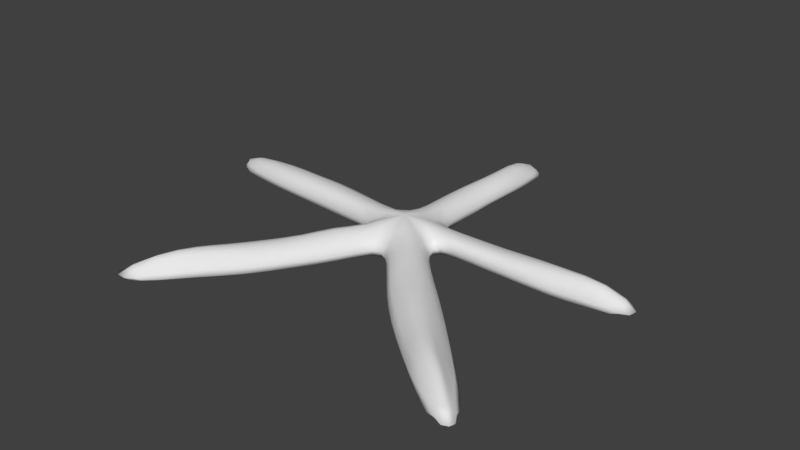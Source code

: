 # Source: BluieStarfish.blend  (saved by Blender 2.78.0; exported with 4.5.12 LTS)
import bpy
from mathutils import Matrix  # noqa: F401  (used for matrix-valued properties, if any)

bpy.ops.wm.read_factory_settings(use_empty=True)
scene = bpy.context.scene
scene.name = 'Scene'

# ---- collections
col_collection_1 = bpy.data.collections.new('Collection 1'); scene.collection.children.link(col_collection_1)

# ---- world
world_world = bpy.data.worlds.new('World'); scene.world = world_world
world_world.color = (0.05088, 0.05088, 0.05088)
world_world.use_sun_shadow = False
world_world.sun_shadow_jitter_overblur = 0.0
world_world.cycles.sampling_method = 'MANUAL'

# ---- meshes
me_plane = bpy.data.meshes.new('Plane')
me_plane.from_pydata([(0.8915, -0.2058, 0.0), (-0.8329, -0.06319, 0.0), (-0.8244, -0.6137, 0.0), (0.3123, -0.9672, 0.0), (-0.7414, -1.797, 0.0), (-1.36, -2.806, 0.0), (-2.081, -3.899, 0.0), (-2.912, -5.011, 0.0), (-3.698, -5.94, 0.0), (-4.39, -6.68, 0.0), (1.583, -1.175, 0.0), (0.8844, 0.1301, 0.0), (-0.429, 0.8262, 0.0), (2.478, -2.039, 0.0), (3.468, -2.984, 0.0), (4.524, -4.019, 0.0), (5.519, -5.018, 0.0), (6.357, -5.958, 0.0), (-2.002, -0.01867, 0.0), (-3.503, 0.1217, 0.0), (-4.938, 0.252, 0.0), (-6.164, 0.3892, 0.0), (-7.304, 0.5571, 0.0), (1.887, 0.7515, 0.0), (3.132, 0.7951, 0.0), (4.388, 0.8498, 0.0), (5.66, 0.8914, 0.0), (6.867, 0.8655, 0.0), (-0.369, 1.872, 0.0), (-0.4309, 3.273, 0.0), (-0.3672, 4.634, 0.0), (-0.2694, 5.694, 0.0), (-0.2268, 6.462, 0.0), (0.7399, -0.3106, 0.6973), (-3.522, -4.619, 0.0), (-1.327, -1.551, 0.0), (-1.98, -2.506, 0.0), (-0.3014, -0.8648, 0.0), (-2.715, -3.522, 0.0), (-4.233, -5.596, 0.0), (-4.853, -6.468, 0.0), (1.108, -1.662, 0.0), (6.041, -6.282, 0.0), (2.907, -3.545, 0.0), (3.987, -4.555, 0.0), (5.055, -5.494, 0.0), (1.959, -2.571, 0.0), (0.7658, -0.4963, 0.0), (6.919, 0.3851, 0.0), (3.201, 0.1562, 0.0), (0.7852, 0.667, 0.0), (4.463, 0.1537, 0.0), (5.731, 0.2334, 0.0), (1.948, 0.1778, 0.0), (0.3623, 5.694, 0.0), (0.2956, 1.872, 0.0), (0.3186, 6.462, 0.0), (0.192, 0.801, 0.0), (0.289, 3.273, 0.0), (0.323, 4.634, 0.0), (-6.088, 0.9605, 0.0), (-1.912, 0.5968, 0.0), (-7.234, 1.023, 0.0), (-3.418, 0.7623, 0.0), (-0.7677, 0.3463, 0.0), (-4.853, 0.891, 0.0), (-0.634, -0.197, 0.8034), (-0.6272, -0.6356, 0.7264), (0.2784, -0.9172, 0.7354), (-0.5838, -1.579, 0.6629), (-1.108, -2.382, 0.6378), (-1.719, -3.253, 0.6164), (-2.378, -4.139, 0.6183), (-2.968, -4.88, 0.6175), (-3.615, -5.629, 0.5832), (1.291, -1.106, 0.6634), (0.7343, -0.04299, 0.7537), (-0.3122, 0.5116, 0.7173), (2.004, -1.879, 0.6343), (2.793, -2.71, 0.6299), (3.634, -3.571, 0.618), (4.427, -4.361, 0.6088), (5.147, -5.032, 0.5727), (-1.565, -0.1327, 0.6684), (-2.762, 0.007864, 0.644), (-3.905, 0.1096, 0.6453), (-4.94, 0.2311, 0.6242), (-6.161, 0.4258, 0.5479), (1.533, 0.4521, 0.6137), (2.525, 0.4869, 0.5918), (3.526, 0.5304, 0.6013), (4.539, 0.5636, 0.6336), (5.698, 0.5883, 0.6439), (-0.2354, 1.345, 0.6264), (-0.2537, 2.461, 0.5902), (-0.2022, 3.545, 0.5851), (-0.1235, 4.39, 0.5939), (-0.08638, 5.267, 0.5938), (-2.777, -3.827, 0.5813), (-1.028, -1.382, 0.7033), (-1.548, -2.143, 0.6692), (-0.2105, -0.8357, 0.7894), (-2.134, -2.953, 0.5916), (-3.343, -4.606, 0.6087), (-3.87, -5.368, 0.5991), (0.9126, -1.47, 0.6822), (4.895, -5.288, 0.6261), (2.356, -3.088, 0.6033), (3.217, -3.91, 0.5954), (4.057, -4.647, 0.6274), (1.591, -2.25, 0.631), (0.6398, -0.542, 0.8014), (5.717, 0.1917, 0.6146), (2.58, 0.009304, 0.6359), (0.6552, 0.3848, 0.6997), (3.585, 0.03812, 0.6248), (4.596, 0.09483, 0.6326), (1.582, -0.00498, 0.6416), (0.3183, 4.39, 0.6119), (0.2271, 1.345, 0.6404), (0.2834, 5.25, 0.5619), (0.1826, 0.4915, 0.7772), (0.2218, 2.461, 0.5991), (0.287, 3.545, 0.5973), (-4.863, 0.7191, 0.6263), (-1.494, 0.3288, 0.688), (-6.214, 0.8176, 0.5416), (-2.694, 0.4927, 0.6702), (-0.5821, 0.1293, 0.8034), (-3.837, 0.6415, 0.6492), (-4.457, -0.06278, 0.2647), (0.8343, 0.92, 0.2687), (-0.6311, 2.867, 0.2416), (-4.305, 1.108, 0.2686), (0.5642, 2.867, 0.2505), (1.605, -0.9804, 0.272), (-5.617, 0.07135, 0.2647), (0.7509, -1.832, 0.2908), (-0.5513, 4.09, 0.2258), (-5.464, 1.131, 0.2668), (0.2697, 6.286, 0.26), (0.628, 4.09, 0.238), (-7.398, 0.6018, 0.245), (2.412, -1.783, 0.2734), (5.927, -6.116, 0.2864), (-6.638, 0.2793, 0.2433), (1.481, -2.684, 0.2701), (-0.3485, -1.825, 0.2504), (-0.4543, 5.042, 0.2271), (-6.621, 1.137, 0.237), (-1.378, -1.382, 0.2908), (0.6192, 5.042, 0.245), (3.312, -2.637, 0.2436), (-0.1433, 6.303, 0.2925), (1.668, 0.8746, 0.2628), (2.315, -3.576, 0.2171), (-0.9057, -2.765, 0.2427), (-0.3735, 5.776, 0.257), (1.778, -0.1563, 0.2908), (-1.966, -2.227, 0.2741), (0.5417, 5.759, 0.2251), (4.26, -3.587, 0.218), (2.788, 0.9507, 0.2488), (3.306, -4.463, 0.1954), (-1.601, -3.78, 0.2583), (2.912, -0.1659, 0.2929), (-2.65, -3.103, 0.2335), (5.141, -4.512, 0.2048), (6.901, 0.3457, 0.3014), (3.919, 1.028, 0.2444), (4.307, -5.273, 0.2234), (-2.406, -4.757, 0.2633), (4.053, -0.1602, 0.2679), (6.11, -5.886, 0.2697), (-7.461, 0.9708, 0.2339), (-3.415, -4.053, 0.2262), (5.786, -5.298, 0.1965), (5.067, 1.038, 0.2508), (5.218, -5.878, 0.2498), (-3.136, -5.553, 0.2385), (5.193, -0.08915, 0.2498), (-4.046, -4.935, 0.2297), (-1.117, -0.655, 0.2687), (6.887, 0.7151, 0.3224), (-1.815, -0.2779, 0.2711), (-4.363, -6.537, 0.2804), (0.1448, -1.39, 0.2687), (6.174, 0.9496, 0.2438), (-1.654, 0.7991, 0.2908), (-3.771, -6.189, 0.2137), (6.245, 0.0726, 0.2144), (-4.489, -5.716, 0.2296), (-4.658, -6.351, 0.2838), (-3.165, -0.1494, 0.2719), (1.216, -0.3507, 0.2687), (-0.5863, 1.609, 0.2563), (-3.012, 0.9759, 0.2982), (0.5408, 1.609, 0.2704), (-0.744, 0.8715, 0.2687), (-1.115, -0.6409, 0.06718), (0.1866, -1.322, 0.06718), (1.302, 0.7213, 0.0), (-0.3558, 1.275, 0.0), (-1.333, -0.06785, 0.0), (-0.4867, -1.314, 0.0), (1.162, -0.79, 0.0), (0.8609, 0.9496, 0.06718), (0.395, 0.6674, 0.0), (-0.02873, -0.8167, 0.0), (-0.7359, -0.2509, 0.0), (0.7487, -0.3132, 0.0), (-1.041, -2.299, 0.0), (-0.4621, -1.88, 0.0626), (-1.451, -1.461, 0.0727), (-1.704, -3.333, 0.0), (-1.048, -2.891, 0.06068), (-2.089, -2.382, 0.06852), (-2.485, -4.47, 0.0), (-1.769, -3.983, 0.06458), (-2.825, -3.342, 0.05837), (-3.328, -5.507, 0.0), (-2.628, -5.049, 0.06582), (-3.643, -4.383, 0.05656), (-4.044, -6.327, 0.0), (-3.433, -5.923, 0.05963), (-4.33, -5.339, 0.05743), (-4.556, -6.812, 0.0701), (-4.084, -6.57, 0.05341), (-4.842, -6.187, 0.05739), (1.196, -0.2935, 0.06718), (0.7782, -0.03557, 0.0), (-0.7156, 0.9502, 0.06718), (-0.5719, 0.5186, 0.0), (2.024, -1.606, 0.0), (1.682, -1.031, 0.06801), (0.8745, -1.852, 0.0727), (2.955, -2.493, 0.0), (2.557, -1.877, 0.06835), (1.676, -2.767, 0.06753), (3.997, -3.497, 0.0), (3.53, -2.793, 0.06091), (2.579, -3.73, 0.05427), (5.036, -4.531, 0.0), (4.559, -3.807, 0.0545), (3.649, -4.697, 0.04886), (5.963, -5.491, 0.0), (5.518, -4.796, 0.0512), (4.73, -5.581, 0.05585), (6.48, -6.173, 0.06743), (6.248, -5.692, 0.04911), (5.711, -6.242, 0.06244), (-2.753, 0.05448, 0.0), (-1.973, -0.204, 0.06779), (-1.82, 0.8345, 0.0727), (-4.237, 0.1864, 0.0), (-3.437, -0.08132, 0.06798), (-3.292, 1.001, 0.07454), (-5.587, 0.3193, 0.0), (-4.838, 0.02229, 0.06617), (-4.694, 1.114, 0.06715), (-6.719, 0.4668, 0.0), (-6.047, 0.158, 0.06617), (-5.914, 1.137, 0.06671), (-7.627, 0.6167, 0.06125), (-7.11, 0.3606, 0.06082), (-7.018, 1.157, 0.05926), (2.507, 0.7715, 0.0), (1.809, 0.9341, 0.06571), (1.913, -0.04079, 0.0727), (3.76, 0.8215, 0.0), (3.024, 1.006, 0.06219), (3.14, -0.07152, 0.07323), (5.02, 0.8748, 0.0), (4.249, 1.083, 0.0611), (4.376, -0.08469, 0.06698), (6.284, 0.8912, 0.0), (5.493, 1.101, 0.0627), (5.613, -0.003603, 0.06244), (7.154, 0.8088, 0.0806), (6.641, 0.9979, 0.06095), (6.723, 0.1781, 0.05361), (-0.4126, 2.558, 0.0), (-0.5895, 1.806, 0.06407), (0.523, 1.806, 0.06759), (-0.4177, 3.978, 0.0), (-0.6584, 3.171, 0.06039), (0.5403, 3.171, 0.06263), (-0.3081, 5.215, 0.0), (-0.5785, 4.498, 0.05645), (0.5791, 4.498, 0.05949), (-0.2445, 6.1, 0.0), (-0.4763, 5.531, 0.05677), (0.5818, 5.531, 0.06126), (-0.1989, 6.593, 0.07312), (-0.4022, 6.237, 0.06424), (0.5083, 6.233, 0.05628), (-3.119, -4.07, 0.0), (-3.901, -5.139, 0.0), (-1.651, -2.033, 0.0), (-1.041, -1.073, 0.0), (-2.329, -2.995, 0.0), (-3.222, -4.812, 0.0), (-1.069, -1.659, 0.0), (-1.712, -2.635, 0.0), (-0.476, -0.6596, 0.0), (-2.431, -3.691, 0.0), (-4.542, -6.028, 0.0), (-4.96, -6.661, 0.07096), (-3.956, -5.775, 0.0), (-4.656, -6.614, 0.0), (1.531, -2.111, 0.0), (2.411, -3.047, 0.0), (3.436, -4.053, 0.0), (4.536, -5.04, 0.0), (0.6989, -1.266, 0.0), (5.554, -5.911, 0.0), (6.254, -6.416, 0.0716), (1.372, -1.392, 0.0), (6.245, -6.141, 0.0), (3.226, -3.228, 0.0), (4.289, -4.256, 0.0), (5.309, -5.233, 0.0), (2.253, -2.27, 0.0), (0.5095, -0.6004, 0.0), (6.346, 0.3103, 0.0), (7.19, 0.4121, 0.07536), (2.572, 0.1637, 0.0), (1.371, 0.1745, 0.0), (5.096, 0.1746, 0.0), (3.832, 0.1534, 0.0), (6.934, 0.6341, 0.0), (3.172, 0.4631, 0.0), (0.7465, 0.3135, 0.0), (4.428, 0.4876, 0.0), (5.696, 0.5543, 0.0), (1.925, 0.4563, 0.0), (0.2978, 2.558, 0.0), (0.2904, 3.978, 0.0), (0.2659, 1.269, 0.0), (0.347, 6.1, 0.0), (0.3569, 5.215, 0.0), (0.2889, 6.589, 0.06499), (0.0492, 5.694, 0.0), (-0.03665, 1.872, 0.0), (0.04828, 6.516, 0.0), (-0.06594, 0.7071, 0.0), (-0.07345, 3.273, 0.0), (-0.02936, 4.634, 0.0), (-2.669, 0.6768, 0.0), (-1.246, 0.4955, 0.0), (-5.506, 0.9287, 0.0), (-4.15, 0.8386, 0.0), (-6.647, 0.9906, 0.0), (-7.59, 1.027, 0.05849), (-6.125, 0.6837, 0.0), (-1.962, 0.2557, 0.0), (-7.314, 0.8007, 0.0), (-3.464, 0.4171, 0.0), (-0.7033, 0.1051, 0.0), (-4.897, 0.5628, 0.0), (-0.923, -0.6539, 0.5175), (0.1782, -1.234, 0.5198), (1.067, 0.4281, 0.6394), (-0.2466, 0.8695, 0.6646), (-1.033, -0.1935, 0.7163), (-0.3638, -1.194, 0.7009), (0.9552, -0.7818, 0.713), (0.7506, 0.6934, 0.5108), (0.3443, 0.3851, 0.7578), (0.006726, -0.7973, 0.7698), (-0.5567, -0.3465, 0.771), (0.6262, -0.3962, 0.7632), (-0.8414, -1.979, 0.6502), (-0.392, -1.701, 0.4787), (-1.204, -1.344, 0.5393), (-1.396, -2.802, 0.6263), (-0.9269, -2.554, 0.4628), (-1.742, -2.121, 0.5099), (-2.054, -3.708, 0.6123), (-1.582, -3.475, 0.477), (-2.363, -2.931, 0.4397), (-2.686, -4.534, 0.6236), (-2.304, -4.374, 0.4837), (-3.054, -3.808, 0.4281), (-3.265, -5.227, 0.603), (-2.937, -5.111, 0.4525), (-3.633, -4.615, 0.4393), (-3.99, -6.07, 0.4963), (-3.574, -5.791, 0.4129), (-4.072, -5.346, 0.4367), (1.037, -0.3616, 0.5102), (0.6497, -0.175, 0.7513), (-0.5857, 0.6914, 0.5152), (-0.426, 0.2666, 0.7688), (1.643, -1.482, 0.641), (1.444, -1.01, 0.5059), (0.7571, -1.679, 0.534), (2.384, -2.291, 0.6338), (2.182, -1.776, 0.5003), (1.433, -2.465, 0.4954), (3.214, -3.137, 0.6241), (3.003, -2.586, 0.462), (2.208, -3.293, 0.4222), (4.042, -3.988, 0.6125), (3.871, -3.47, 0.427), (3.111, -4.113, 0.3932), (4.794, -4.705, 0.5984), (4.68, -4.317, 0.4082), (4.009, -4.865, 0.4361), (5.561, -5.404, 0.4803), (5.307, -5.003, 0.3888), (4.85, -5.468, 0.4687), (-2.164, -0.0529, 0.6481), (-1.642, -0.2507, 0.506), (-1.512, 0.5955, 0.5355), (-3.346, 0.05891, 0.6463), (-2.877, -0.1105, 0.5009), (-2.754, 0.7769, 0.5403), (-4.437, 0.1653, 0.6387), (-4.059, -0.02605, 0.4922), (-3.936, 0.9315, 0.4981), (-5.49, 0.3152, 0.5959), (-5.155, 0.1041, 0.4869), (-5.02, 0.9789, 0.4901), (-6.836, 0.5317, 0.4432), (-6.213, 0.3041, 0.4411), (-6.276, 1.008, 0.4317), (2.027, 0.4681, 0.6039), (1.548, 0.6787, 0.4819), (1.637, -0.1504, 0.5239), (3.025, 0.5079, 0.5875), (2.573, 0.7401, 0.4589), (2.672, -0.136, 0.5251), (4.03, 0.5504, 0.6208), (3.607, 0.8048, 0.4558), (3.715, -0.1077, 0.4911), (5.085, 0.5747, 0.6409), (4.656, 0.8196, 0.4719), (4.758, -0.04805, 0.4704), (6.318, 0.6274, 0.564), (5.761, 0.79, 0.4657), (5.804, 0.07501, 0.4217), (-0.2479, 1.891, 0.6018), (-0.441, 1.411, 0.477), (0.4188, 1.411, 0.4981), (-0.2421, 3.022, 0.5863), (-0.4595, 2.562, 0.4495), (0.4337, 2.562, 0.4629), (-0.1555, 4.008, 0.5874), (-0.3907, 3.681, 0.4285), (0.5155, 3.681, 0.4468), (-0.1018, 4.78, 0.5982), (-0.3034, 4.553, 0.4323), (0.5172, 4.553, 0.4593), (-0.09443, 5.794, 0.5141), (-0.2363, 5.36, 0.4697), (0.4548, 5.334, 0.4219), (-2.456, -3.389, 0.581), (-3.079, -4.241, 0.5909), (-1.286, -1.766, 0.7086), (-0.7995, -1.002, 0.6952), (-1.826, -2.533, 0.6189), (-2.56, -3.981, 0.6549), (-0.8277, -1.469, 0.754), (-1.348, -2.246, 0.7219), (-0.3496, -0.6721, 0.8366), (-1.93, -3.088, 0.6601), (-3.597, -4.966, 0.6172), (-4.207, -5.824, 0.5046), (-3.135, -4.748, 0.6855), (-3.758, -5.541, 0.6651), (1.25, -1.842, 0.6637), (1.953, -2.672, 0.6042), (2.783, -3.5, 0.6073), (3.646, -4.299, 0.5935), (0.5864, -1.155, 0.7012), (4.467, -4.971, 0.653), (5.371, -5.651, 0.5145), (1.122, -1.261, 0.7277), (5.083, -5.191, 0.676), (2.603, -2.911, 0.6945), (3.45, -3.761, 0.7033), (4.26, -4.515, 0.7131), (1.824, -2.051, 0.6772), (0.4355, -0.625, 0.8508), (5.13, 0.147, 0.6249), (6.32, 0.2506, 0.5305), (2.079, -0.008317, 0.6499), (1.122, -0.007573, 0.6599), (4.09, 0.05265, 0.6338), (3.083, 0.03056, 0.6206), (5.758, 0.3778, 0.7147), (2.557, 0.2302, 0.6499), (0.6244, 0.1031, 0.7943), (3.558, 0.2575, 0.6634), (4.568, 0.3089, 0.6994), (1.564, 0.2169, 0.6647), (0.2097, 1.891, 0.6216), (0.2515, 3.022, 0.5865), (0.232, 0.8645, 0.6831), (0.3061, 4.775, 0.5954), (0.314, 4.008, 0.6122), (0.2661, 5.768, 0.4654), (0.0842, 4.39, 0.6683), (-0.001856, 1.345, 0.6868), (0.08425, 5.297, 0.6258), (-0.02292, 0.4168, 0.8222), (-0.02344, 2.461, 0.6459), (0.02142, 3.545, 0.6549), (-2.097, 0.4006, 0.6792), (-0.9629, 0.2482, 0.7212), (-4.368, 0.6842, 0.6375), (-3.277, 0.581, 0.6604), (-5.439, 0.7593, 0.5997), (-6.963, 0.8896, 0.4278), (-4.875, 0.4402, 0.6721), (-1.533, 0.06432, 0.7363), (-6.241, 0.6088, 0.577), (-2.73, 0.2081, 0.7006), (-0.5307, -0.06291, 0.8699), (-3.872, 0.3352, 0.7042), (-3.826, -0.108, 0.2693), (-5.056, -0.005725, 0.2619), (0.622, 1.135, 0.2691), (1.182, 0.8656, 0.2673), (-0.6292, 2.225, 0.2464), (-0.6019, 3.5, 0.2365), (-4.906, 1.123, 0.2608), (-3.67, 1.066, 0.2834), (0.5997, 3.5, 0.2366), (0.5388, 2.225, 0.2662), (1.313, -0.6169, 0.2696), (2.001, -1.387, 0.274), (-6.144, 0.1669, 0.2621), (1.115, -2.252, 0.2967), (0.4178, -1.514, 0.2743), (-0.4963, 4.612, 0.2194), (-6.021, 1.135, 0.2659), (0.05234, 6.387, 0.2946), (0.4518, 6.057, 0.2248), (0.6382, 4.612, 0.2442), (-7.067, 0.4204, 0.2302), (-7.555, 0.7948, 0.2566), (2.847, -2.191, 0.265), (6.111, -6.065, 0.307), (5.612, -6.051, 0.2525), (1.872, -3.126, 0.2355), (-0.1001, -1.485, 0.2642), (-0.613, -2.291, 0.2393), (-0.4163, 5.418, 0.2419), (-7.141, 1.096, 0.2149), (-1.667, -1.812, 0.2977), (-1.17, -0.9807, 0.2743), (0.583, 5.413, 0.2391), (3.79, -3.107, 0.2233), (-0.2933, 6.083, 0.2734), (2.226, 0.9139, 0.2564), (2.796, -4.025, 0.2065), (-1.233, -3.257, 0.2519), (2.343, -0.1703, 0.3024), (1.357, -0.1933, 0.2743), (-2.288, -2.649, 0.2445), (4.714, -4.061, 0.2158), (3.353, 0.9878, 0.2436), (3.818, -4.881, 0.1968), (-1.996, -4.293, 0.262), (3.482, -0.1577, 0.2767), (-3.032, -3.575, 0.2308), (5.509, -4.928, 0.195), (6.985, 0.5332, 0.3613), (6.65, 0.1823, 0.2251), (4.488, 1.052, 0.2479), (4.774, -5.614, 0.2496), (-2.798, -5.175, 0.2571), (4.623, -0.1464, 0.2609), (5.982, -5.619, 0.2183), (-3.764, -4.514, 0.2244), (5.635, 0.9993, 0.2504), (-3.451, -5.891, 0.2199), (5.741, -0.009246, 0.2343), (-4.281, -5.332, 0.2342), (-1.303, -0.4166, 0.2693), (6.614, 0.8633, 0.2586), (-2.49, -0.2014, 0.2725), (-4.081, -6.415, 0.2303), (-4.571, -6.525, 0.3147), (-2.337, 0.8744, 0.3037), (-1.082, 0.7861, 0.2743), (-4.629, -6.064, 0.2386), (-0.594, 1.123, 0.2656), (-1.212, -1.018, 0.06856), (0.5035, -1.497, 0.06856), (-0.5804, 1.265, 0.06641), (1.27, 0.9193, 0.06681), (-1.285, -0.3184, 0.04309), (-0.1555, -1.391, 0.04226), (1.269, -0.5791, 0.04313), (0.5619, 1.178, 0.04306), (0.01412, -0.008416, 0.0), (-1.766, -1.929, 0.07441), (-0.7395, -2.382, 0.05983), (-2.436, -2.845, 0.06113), (-1.391, -3.42, 0.06298), (-3.234, -3.86, 0.05769), (-2.182, -4.539, 0.06551), (-4.019, -4.884, 0.0561), (-3.061, -5.51, 0.06428), (-4.597, -5.766, 0.05854), (-3.766, -6.28, 0.05498), (-4.858, -6.346, 0.106), (-4.262, -6.643, 0.1024), (1.324, -0.07261, 0.04388), (-1.086, 0.7967, 0.04388), (1.274, -2.304, 0.07417), (2.111, -1.456, 0.0685), (2.103, -3.242, 0.05887), (3.027, -2.316, 0.06625), (3.097, -4.219, 0.05163), (4.048, -3.295, 0.05583), (4.204, -5.155, 0.04919), (5.053, -4.313, 0.05395), (5.23, -5.951, 0.06241), (5.926, -5.255, 0.04876), (5.902, -6.284, 0.1122), (6.288, -5.866, 0.09701), (-2.705, -0.136, 0.06813), (-2.561, 0.9108, 0.07592), (-4.153, -0.0314, 0.06732), (-4.006, 1.077, 0.07085), (-5.475, 0.084, 0.06548), (-5.336, 1.128, 0.06519), (-6.583, 0.2487, 0.06553), (-6.463, 1.146, 0.06647), (-7.319, 0.4614, 0.1023), (-7.298, 1.11, 0.09549), (2.414, 0.9708, 0.06409), (2.525, -0.05998, 0.07559), (3.636, 1.043, 0.0609), (3.758, -0.07868, 0.06917), (4.867, 1.108, 0.06197), (4.995, -0.06714, 0.06522), (6.096, 1.063, 0.06259), (6.2, 0.08508, 0.05859), (6.856, 0.9055, 0.115), (6.91, 0.2541, 0.1001), (-0.6474, 2.475, 0.0616), (0.5326, 2.475, 0.06655), (-0.6322, 3.858, 0.05912), (0.5533, 3.858, 0.05916), (-0.5192, 5.064, 0.05484), (0.5958, 5.064, 0.06105), (-0.4404, 5.916, 0.06048), (0.5488, 5.915, 0.05978), (-0.3149, 6.346, 0.1215), (0.4296, 6.334, 0.0999), (-2.824, -4.256, 0.0), (-3.605, -5.329, 0.0), (-1.387, -2.148, 0.0), (-0.763, -1.165, 0.0), (-2.056, -3.143, 0.0), (-4.298, -6.19, 0.0), (-4.819, -6.806, 0.07867), (1.808, -1.828, 0.0), (2.72, -2.732, 0.0), (3.755, -3.741, 0.0), (4.813, -4.758, 0.0), (0.9397, -0.9777, 0.0), (5.784, -5.691, 0.0), (6.439, -6.344, 0.07676), (6.325, 0.6009, 0.0), (7.246, 0.6221, 0.09032), (2.546, 0.4558, 0.0), (1.321, 0.4227, 0.0), (5.06, 0.5111, 0.0), (3.8, 0.4747, 0.0), (-0.0544, 2.558, 0.0), (-0.07228, 3.978, 0.0), (-0.03542, 1.246, 0.0), (0.05635, 6.113, 0.0), (0.02218, 5.215, 0.0), (0.04146, 6.681, 0.07364), (-2.715, 0.3366, 0.0), (-1.269, 0.1776, 0.0), (-5.547, 0.6257, 0.0), (-4.196, 0.4937, 0.0), (-6.693, 0.7408, 0.0), (-7.698, 0.8298, 0.06414), (-1.003, -0.9713, 0.5166), (0.4446, -1.38, 0.5181), (-0.4613, 0.9554, 0.4982), (1.094, 0.6665, 0.4939), (-1.041, -0.3846, 0.5503), (-0.1068, -1.28, 0.544), (1.078, -0.6093, 0.5488), (0.4852, 0.8525, 0.5438), (0.04087, -0.1533, 0.9604), (-1.469, -1.739, 0.5492), (-0.6505, -2.124, 0.4617), (-2.035, -2.511, 0.4604), (-1.233, -3.0, 0.4715), (-2.708, -3.367, 0.4337), (-1.947, -3.945, 0.4806), (-3.371, -4.231, 0.4282), (-2.639, -4.763, 0.4773), (-3.86, -4.98, 0.447), (-3.237, -5.446, 0.4256), (-4.291, -5.723, 0.4008), (-3.87, -6.083, 0.3867), (1.124, -0.1873, 0.544), (-0.8753, 0.5372, 0.5547), (1.094, -2.063, 0.5367), (1.806, -1.397, 0.5028), (1.796, -2.877, 0.4454), (2.579, -2.167, 0.4897), (2.652, -3.707, 0.41), (3.44, -3.024, 0.4352), (3.569, -4.502, 0.3943), (4.288, -3.907, 0.4228), (4.435, -5.19, 0.4753), (5.027, -4.687, 0.3934), (5.255, -5.711, 0.4201), (5.595, -5.321, 0.3678), (-2.259, -0.1657, 0.5027), (-2.137, 0.6701, 0.5494), (-3.481, -0.06921, 0.4982), (-3.356, 0.877, 0.5194), (-4.615, 0.02855, 0.487), (-4.492, 0.9592, 0.4853), (-5.685, 0.1971, 0.4766), (-5.591, 0.9941, 0.4823), (-6.696, 0.4131, 0.3802), (-6.803, 1.006, 0.365), (2.058, 0.7099, 0.4714), (2.153, -0.1566, 0.5404), (3.09, 0.7711, 0.4513), (3.194, -0.112, 0.501), (4.128, 0.826, 0.465), (4.236, -0.09565, 0.4846), (5.199, 0.8021, 0.4732), (5.281, 0.01539, 0.4492), (6.224, 0.7633, 0.4381), (6.248, 0.158, 0.3976), (-0.4615, 1.975, 0.4584), (0.4025, 1.975, 0.4882), (-0.4356, 3.142, 0.4422), (0.4816, 3.142, 0.4424), (-0.3412, 4.159, 0.4211), (0.5293, 4.159, 0.4583), (-0.2707, 4.93, 0.452), (0.4891, 4.924, 0.4478), (-0.2103, 5.733, 0.4317), (0.3995, 5.705, 0.3779), (-2.247, -3.538, 0.6486), (-2.859, -4.392, 0.6702), (-1.086, -1.858, 0.7506), (-0.5797, -1.075, 0.77), (-1.625, -2.651, 0.6858), (-3.423, -5.11, 0.6881), (-4.141, -6.02, 0.5596), (1.47, -1.634, 0.6931), (2.198, -2.485, 0.6783), (3.025, -3.334, 0.7087), (3.865, -4.164, 0.6982), (0.7783, -0.9271, 0.7805), (4.658, -4.846, 0.7162), (5.56, -5.585, 0.5528), (5.12, 0.3466, 0.707), (6.405, 0.4306, 0.6303), (2.058, 0.2185, 0.661), (1.083, 0.1902, 0.697), (4.061, 0.2756, 0.6866), (3.057, 0.2453, 0.6459), (-0.0152, 1.891, 0.6613), (-0.01506, 3.022, 0.643), (0.0008261, 0.8458, 0.7359), (0.09034, 4.787, 0.6547), (0.06238, 4.008, 0.6679), (0.07018, 5.853, 0.5246), (-2.133, 0.1361, 0.7074), (-0.9818, -0.003347, 0.7897), (-4.396, 0.389, 0.6958), (-3.313, 0.2758, 0.7037), (-5.445, 0.5073, 0.6327), (-7.023, 0.7147, 0.465)], [], [(0, 210, 598, 230), (0, 230, 611, 229), (0, 229, 596, 210), (1, 209, 594, 203), (1, 203, 682, 358), (1, 358, 598, 209), (2, 299, 590, 199), (2, 199, 594, 209), (2, 209, 598, 304), (2, 304, 658, 299), (3, 200, 595, 208), (3, 208, 598, 323), (3, 323, 666, 314), (3, 314, 591, 200), (4, 204, 595, 212), (4, 212, 600, 211), (4, 211, 657, 302), (4, 302, 658, 204), (5, 211, 600, 215), (5, 215, 602, 214), (5, 214, 659, 303), (5, 303, 657, 211), (6, 214, 602, 218), (6, 218, 604, 217), (6, 217, 655, 305), (6, 305, 659, 214), (7, 217, 604, 221), (7, 221, 606, 220), (7, 220, 656, 301), (7, 301, 655, 217), (8, 220, 606, 224), (8, 224, 608, 223), (8, 223, 660, 308), (8, 308, 656, 220), (9, 223, 608, 227), (9, 227, 610, 226), (9, 226, 661, 309), (9, 309, 660, 223), (10, 205, 596, 234), (10, 234, 614, 233), (10, 233, 662, 317), (10, 317, 666, 205), (11, 327, 611, 230), (11, 230, 598, 332), (11, 332, 672, 327), (12, 232, 612, 231), (12, 231, 592, 202), (12, 202, 677, 345), (12, 345, 598, 232), (13, 233, 614, 237), (13, 237, 616, 236), (13, 236, 663, 322), (13, 322, 662, 233), (14, 236, 616, 240), (14, 240, 618, 239), (14, 239, 664, 319), (14, 319, 663, 236), (15, 239, 618, 243), (15, 243, 620, 242), (15, 242, 665, 320), (15, 320, 664, 239), (16, 242, 620, 246), (16, 246, 622, 245), (16, 245, 667, 321), (16, 321, 665, 242), (17, 245, 622, 249), (17, 249, 624, 248), (17, 248, 668, 318), (17, 318, 667, 245), (18, 203, 594, 252), (18, 252, 625, 251), (18, 251, 681, 355), (18, 355, 682, 203), (19, 251, 625, 255), (19, 255, 627, 254), (19, 254, 684, 357), (19, 357, 681, 251), (20, 254, 627, 258), (20, 258, 629, 257), (20, 257, 683, 359), (20, 359, 684, 254), (21, 257, 629, 261), (21, 261, 631, 260), (21, 260, 685, 354), (21, 354, 683, 257), (22, 260, 631, 264), (22, 264, 633, 263), (22, 263, 686, 356), (22, 356, 685, 260), (23, 201, 593, 267), (23, 267, 635, 266), (23, 266, 671, 335), (23, 335, 672, 201), (24, 266, 635, 270), (24, 270, 637, 269), (24, 269, 674, 331), (24, 331, 671, 266), (25, 269, 637, 273), (25, 273, 639, 272), (25, 272, 673, 333), (25, 333, 674, 269), (26, 272, 639, 276), (26, 276, 641, 275), (26, 275, 669, 334), (26, 334, 673, 272), (27, 275, 641, 279), (27, 279, 643, 278), (27, 278, 670, 330), (27, 330, 669, 275), (28, 202, 592, 282), (28, 282, 645, 281), (28, 281, 675, 343), (28, 343, 677, 202), (29, 281, 645, 285), (29, 285, 647, 284), (29, 284, 676, 346), (29, 346, 675, 281), (30, 284, 647, 288), (30, 288, 649, 287), (30, 287, 679, 347), (30, 347, 676, 284), (31, 287, 649, 291), (31, 291, 651, 290), (31, 290, 678, 342), (31, 342, 679, 287), (32, 290, 651, 294), (32, 294, 653, 293), (32, 293, 680, 344), (32, 344, 678, 290), (33, 391, 695, 371), (33, 371, 693, 390), (33, 390, 708, 391), (34, 301, 656, 297), (34, 297, 605, 222), (34, 222, 603, 296), (34, 296, 655, 301), (35, 302, 657, 298), (35, 298, 599, 213), (35, 213, 590, 299), (35, 299, 658, 302), (36, 303, 659, 300), (36, 300, 601, 216), (36, 216, 599, 298), (36, 298, 657, 303), (37, 304, 598, 208), (37, 208, 595, 204), (37, 204, 658, 304), (38, 305, 655, 296), (38, 296, 603, 219), (38, 219, 601, 300), (38, 300, 659, 305), (39, 308, 660, 306), (39, 306, 607, 225), (39, 225, 605, 297), (39, 297, 656, 308), (40, 309, 661, 307), (40, 307, 609, 228), (40, 228, 607, 306), (40, 306, 660, 309), (41, 317, 662, 310), (41, 310, 613, 235), (41, 235, 591, 314), (41, 314, 666, 317), (42, 318, 668, 316), (42, 316, 623, 250), (42, 250, 621, 315), (42, 315, 667, 318), (43, 319, 664, 312), (43, 312, 617, 241), (43, 241, 615, 311), (43, 311, 663, 319), (44, 320, 665, 313), (44, 313, 619, 244), (44, 244, 617, 312), (44, 312, 664, 320), (45, 321, 667, 315), (45, 315, 621, 247), (45, 247, 619, 313), (45, 313, 665, 321), (46, 322, 663, 311), (46, 311, 615, 238), (46, 238, 613, 310), (46, 310, 662, 322), (47, 323, 598, 210), (47, 210, 596, 205), (47, 205, 666, 323), (48, 330, 670, 325), (48, 325, 644, 280), (48, 280, 642, 324), (48, 324, 669, 330), (49, 331, 674, 329), (49, 329, 638, 271), (49, 271, 636, 326), (49, 326, 671, 331), (50, 332, 598, 207), (50, 207, 597, 206), (50, 206, 593, 201), (50, 201, 672, 332), (51, 333, 673, 328), (51, 328, 640, 274), (51, 274, 638, 329), (51, 329, 674, 333), (52, 334, 669, 324), (52, 324, 642, 277), (52, 277, 640, 328), (52, 328, 673, 334), (53, 335, 671, 326), (53, 326, 636, 268), (53, 268, 611, 327), (53, 327, 672, 335), (54, 342, 678, 339), (54, 339, 652, 292), (54, 292, 650, 340), (54, 340, 679, 342), (55, 343, 675, 336), (55, 336, 646, 283), (55, 283, 597, 338), (55, 338, 677, 343), (56, 344, 680, 341), (56, 341, 654, 295), (56, 295, 652, 339), (56, 339, 678, 344), (57, 345, 677, 338), (57, 338, 597, 207), (57, 207, 598, 345), (58, 346, 676, 337), (58, 337, 648, 286), (58, 286, 646, 336), (58, 336, 675, 346), (59, 347, 679, 340), (59, 340, 650, 289), (59, 289, 648, 337), (59, 337, 676, 347), (60, 354, 685, 352), (60, 352, 632, 262), (60, 262, 630, 350), (60, 350, 683, 354), (61, 355, 681, 348), (61, 348, 626, 253), (61, 253, 612, 349), (61, 349, 682, 355), (62, 356, 686, 353), (62, 353, 634, 265), (62, 265, 632, 352), (62, 352, 685, 356), (63, 357, 684, 351), (63, 351, 628, 256), (63, 256, 626, 348), (63, 348, 681, 357), (64, 358, 682, 349), (64, 349, 612, 232), (64, 232, 598, 358), (65, 359, 683, 350), (65, 350, 630, 259), (65, 259, 628, 351), (65, 351, 684, 359), (66, 364, 691, 370), (66, 370, 695, 519), (66, 519, 779, 364), (67, 360, 687, 460), (67, 460, 755, 465), (67, 465, 695, 370), (67, 370, 691, 360), (68, 369, 692, 361), (68, 361, 688, 475), (68, 475, 763, 484), (68, 484, 695, 369), (69, 373, 692, 365), (69, 365, 755, 463), (69, 463, 754, 372), (69, 372, 697, 373), (70, 376, 697, 372), (70, 372, 754, 464), (70, 464, 756, 375), (70, 375, 699, 376), (71, 379, 699, 375), (71, 375, 756, 466), (71, 466, 752, 378), (71, 378, 701, 379), (72, 382, 701, 378), (72, 378, 752, 462), (72, 462, 753, 381), (72, 381, 703, 382), (73, 385, 703, 381), (73, 381, 753, 469), (73, 469, 757, 384), (73, 384, 705, 385), (74, 388, 705, 384), (74, 384, 757, 470), (74, 470, 758, 387), (74, 387, 707, 388), (75, 395, 693, 366), (75, 366, 763, 478), (75, 478, 759, 394), (75, 394, 711, 395), (76, 391, 708, 488), (76, 488, 769, 493), (76, 493, 695, 391), (77, 392, 709, 393), (77, 393, 695, 506), (77, 506, 774, 363), (77, 363, 689, 392), (78, 398, 711, 394), (78, 394, 759, 483), (78, 483, 760, 397), (78, 397, 713, 398), (79, 401, 713, 397), (79, 397, 760, 480), (79, 480, 761, 400), (79, 400, 715, 401), (80, 404, 715, 400), (80, 400, 761, 481), (80, 481, 762, 403), (80, 403, 717, 404), (81, 407, 717, 403), (81, 403, 762, 482), (81, 482, 764, 406), (81, 406, 719, 407), (82, 410, 719, 406), (82, 406, 764, 479), (82, 479, 765, 409), (82, 409, 721, 410), (83, 413, 691, 364), (83, 364, 779, 516), (83, 516, 778, 412), (83, 412, 722, 413), (84, 416, 722, 412), (84, 412, 778, 518), (84, 518, 781, 415), (84, 415, 724, 416), (85, 419, 724, 415), (85, 415, 781, 520), (85, 520, 780, 418), (85, 418, 726, 419), (86, 422, 726, 418), (86, 418, 780, 515), (86, 515, 782, 421), (86, 421, 728, 422), (87, 425, 728, 421), (87, 421, 782, 517), (87, 517, 783, 424), (87, 424, 730, 425), (88, 428, 690, 362), (88, 362, 769, 496), (88, 496, 768, 427), (88, 427, 732, 428), (89, 431, 732, 427), (89, 427, 768, 492), (89, 492, 771, 430), (89, 430, 734, 431), (90, 434, 734, 430), (90, 430, 771, 494), (90, 494, 770, 433), (90, 433, 736, 434), (91, 437, 736, 433), (91, 433, 770, 495), (91, 495, 766, 436), (91, 436, 738, 437), (92, 440, 738, 436), (92, 436, 766, 491), (92, 491, 767, 439), (92, 439, 740, 440), (93, 443, 689, 363), (93, 363, 774, 504), (93, 504, 772, 442), (93, 442, 742, 443), (94, 446, 742, 442), (94, 442, 772, 507), (94, 507, 773, 445), (94, 445, 744, 446), (95, 449, 744, 445), (95, 445, 773, 508), (95, 508, 776, 448), (95, 448, 746, 449), (96, 452, 746, 448), (96, 448, 776, 503), (96, 503, 775, 451), (96, 451, 748, 452), (97, 455, 748, 451), (97, 451, 775, 505), (97, 505, 777, 454), (97, 454, 750, 455), (98, 458, 753, 462), (98, 462, 752, 457), (98, 457, 700, 383), (98, 383, 702, 458), (99, 459, 754, 463), (99, 463, 755, 460), (99, 460, 687, 374), (99, 374, 696, 459), (100, 461, 756, 464), (100, 464, 754, 459), (100, 459, 696, 377), (100, 377, 698, 461), (101, 369, 695, 465), (101, 465, 755, 365), (101, 365, 692, 369), (102, 457, 752, 466), (102, 466, 756, 461), (102, 461, 698, 380), (102, 380, 700, 457), (103, 467, 757, 469), (103, 469, 753, 458), (103, 458, 702, 386), (103, 386, 704, 467), (104, 468, 758, 470), (104, 470, 757, 467), (104, 467, 704, 389), (104, 389, 706, 468), (105, 471, 759, 478), (105, 478, 763, 475), (105, 475, 688, 396), (105, 396, 710, 471), (106, 477, 765, 479), (106, 479, 764, 476), (106, 476, 718, 411), (106, 411, 720, 477), (107, 473, 761, 480), (107, 480, 760, 472), (107, 472, 712, 402), (107, 402, 714, 473), (108, 474, 762, 481), (108, 481, 761, 473), (108, 473, 714, 405), (108, 405, 716, 474), (109, 476, 764, 482), (109, 482, 762, 474), (109, 474, 716, 408), (109, 408, 718, 476), (110, 472, 760, 483), (110, 483, 759, 471), (110, 471, 710, 399), (110, 399, 712, 472), (111, 371, 695, 484), (111, 484, 763, 366), (111, 366, 693, 371), (112, 486, 767, 491), (112, 491, 766, 485), (112, 485, 739, 441), (112, 441, 741, 486), (113, 490, 771, 492), (113, 492, 768, 487), (113, 487, 733, 432), (113, 432, 735, 490), (114, 368, 695, 493), (114, 493, 769, 362), (114, 362, 690, 367), (114, 367, 694, 368), (115, 489, 770, 494), (115, 494, 771, 490), (115, 490, 735, 435), (115, 435, 737, 489), (116, 485, 766, 495), (116, 495, 770, 489), (116, 489, 737, 438), (116, 438, 739, 485), (117, 487, 768, 496), (117, 496, 769, 488), (117, 488, 708, 429), (117, 429, 733, 487), (118, 500, 775, 503), (118, 503, 776, 501), (118, 501, 747, 453), (118, 453, 749, 500), (119, 497, 772, 504), (119, 504, 774, 499), (119, 499, 694, 444), (119, 444, 743, 497), (120, 502, 777, 505), (120, 505, 775, 500), (120, 500, 749, 456), (120, 456, 751, 502), (121, 499, 774, 506), (121, 506, 695, 368), (121, 368, 694, 499), (122, 498, 773, 507), (122, 507, 772, 497), (122, 497, 743, 447), (122, 447, 745, 498), (123, 501, 776, 508), (123, 508, 773, 498), (123, 498, 745, 450), (123, 450, 747, 501), (124, 513, 782, 515), (124, 515, 780, 511), (124, 511, 727, 423), (124, 423, 729, 513), (125, 509, 778, 516), (125, 516, 779, 510), (125, 510, 709, 414), (125, 414, 723, 509), (126, 514, 783, 517), (126, 517, 782, 513), (126, 513, 729, 426), (126, 426, 731, 514), (127, 512, 781, 518), (127, 518, 778, 509), (127, 509, 723, 417), (127, 417, 725, 512), (128, 510, 779, 519), (128, 519, 695, 393), (128, 393, 709, 510), (129, 511, 780, 520), (129, 520, 781, 512), (129, 512, 725, 420), (129, 420, 727, 511), (130, 522, 629, 258), (130, 258, 627, 521), (130, 521, 724, 419), (130, 419, 726, 522), (131, 524, 593, 206), (131, 206, 597, 523), (131, 523, 694, 367), (131, 367, 690, 524), (132, 526, 647, 285), (132, 285, 645, 525), (132, 525, 742, 446), (132, 446, 744, 526), (133, 528, 628, 259), (133, 259, 630, 527), (133, 527, 727, 420), (133, 420, 725, 528), (134, 530, 646, 286), (134, 286, 648, 529), (134, 529, 745, 447), (134, 447, 743, 530), (135, 532, 614, 234), (135, 234, 596, 531), (135, 531, 693, 395), (135, 395, 711, 532), (136, 533, 631, 261), (136, 261, 629, 522), (136, 522, 726, 422), (136, 422, 728, 533), (137, 535, 591, 235), (137, 235, 613, 534), (137, 534, 710, 396), (137, 396, 688, 535), (138, 536, 649, 288), (138, 288, 647, 526), (138, 526, 744, 449), (138, 449, 746, 536), (139, 527, 630, 262), (139, 262, 632, 537), (139, 537, 729, 423), (139, 423, 727, 527), (140, 539, 654, 341), (140, 341, 680, 538), (140, 538, 777, 502), (140, 502, 751, 539), (141, 529, 648, 289), (141, 289, 650, 540), (141, 540, 747, 450), (141, 450, 745, 529), (142, 542, 686, 263), (142, 263, 633, 541), (142, 541, 730, 424), (142, 424, 783, 542), (143, 543, 616, 237), (143, 237, 614, 532), (143, 532, 711, 398), (143, 398, 713, 543), (144, 545, 623, 316), (144, 316, 668, 544), (144, 544, 765, 477), (144, 477, 720, 545), (145, 541, 633, 264), (145, 264, 631, 533), (145, 533, 728, 425), (145, 425, 730, 541), (146, 534, 613, 238), (146, 238, 615, 546), (146, 546, 712, 399), (146, 399, 710, 534), (147, 548, 600, 212), (147, 212, 595, 547), (147, 547, 692, 373), (147, 373, 697, 548), (148, 549, 651, 291), (148, 291, 649, 536), (148, 536, 746, 452), (148, 452, 748, 549), (149, 537, 632, 265), (149, 265, 634, 550), (149, 550, 731, 426), (149, 426, 729, 537), (150, 552, 590, 213), (150, 213, 599, 551), (150, 551, 696, 374), (150, 374, 687, 552), (151, 540, 650, 292), (151, 292, 652, 553), (151, 553, 749, 453), (151, 453, 747, 540), (152, 554, 618, 240), (152, 240, 616, 543), (152, 543, 713, 401), (152, 401, 715, 554), (153, 538, 680, 293), (153, 293, 653, 555), (153, 555, 750, 454), (153, 454, 777, 538), (154, 556, 635, 267), (154, 267, 593, 524), (154, 524, 690, 428), (154, 428, 732, 556), (155, 546, 615, 241), (155, 241, 617, 557), (155, 557, 714, 402), (155, 402, 712, 546), (156, 558, 602, 215), (156, 215, 600, 548), (156, 548, 697, 376), (156, 376, 699, 558), (157, 555, 653, 294), (157, 294, 651, 549), (157, 549, 748, 455), (157, 455, 750, 555), (158, 560, 611, 268), (158, 268, 636, 559), (158, 559, 733, 429), (158, 429, 708, 560), (159, 551, 599, 216), (159, 216, 601, 561), (159, 561, 698, 377), (159, 377, 696, 551), (160, 553, 652, 295), (160, 295, 654, 539), (160, 539, 751, 456), (160, 456, 749, 553), (161, 562, 620, 243), (161, 243, 618, 554), (161, 554, 715, 404), (161, 404, 717, 562), (162, 563, 637, 270), (162, 270, 635, 556), (162, 556, 732, 431), (162, 431, 734, 563), (163, 557, 617, 244), (163, 244, 619, 564), (163, 564, 716, 405), (163, 405, 714, 557), (164, 565, 604, 218), (164, 218, 602, 558), (164, 558, 699, 379), (164, 379, 701, 565), (165, 559, 636, 271), (165, 271, 638, 566), (165, 566, 735, 432), (165, 432, 733, 559), (166, 561, 601, 219), (166, 219, 603, 567), (166, 567, 700, 380), (166, 380, 698, 561), (167, 568, 622, 246), (167, 246, 620, 562), (167, 562, 717, 407), (167, 407, 719, 568), (168, 570, 644, 325), (168, 325, 670, 569), (168, 569, 767, 486), (168, 486, 741, 570), (169, 571, 639, 273), (169, 273, 637, 563), (169, 563, 734, 434), (169, 434, 736, 571), (170, 564, 619, 247), (170, 247, 621, 572), (170, 572, 718, 408), (170, 408, 716, 564), (171, 573, 606, 221), (171, 221, 604, 565), (171, 565, 701, 382), (171, 382, 703, 573), (172, 566, 638, 274), (172, 274, 640, 574), (172, 574, 737, 435), (172, 435, 735, 566), (173, 544, 668, 248), (173, 248, 624, 575), (173, 575, 721, 409), (173, 409, 765, 544), (174, 550, 634, 353), (174, 353, 686, 542), (174, 542, 783, 514), (174, 514, 731, 550), (175, 567, 603, 222), (175, 222, 605, 576), (175, 576, 702, 383), (175, 383, 700, 567), (176, 575, 624, 249), (176, 249, 622, 568), (176, 568, 719, 410), (176, 410, 721, 575), (177, 577, 641, 276), (177, 276, 639, 571), (177, 571, 736, 437), (177, 437, 738, 577), (178, 572, 621, 250), (178, 250, 623, 545), (178, 545, 720, 411), (178, 411, 718, 572), (179, 578, 608, 224), (179, 224, 606, 573), (179, 573, 703, 385), (179, 385, 705, 578), (180, 574, 640, 277), (180, 277, 642, 579), (180, 579, 739, 438), (180, 438, 737, 574), (181, 576, 605, 225), (181, 225, 607, 580), (181, 580, 704, 386), (181, 386, 702, 576), (182, 581, 594, 199), (182, 199, 590, 552), (182, 552, 687, 360), (182, 360, 691, 581), (183, 569, 670, 278), (183, 278, 643, 582), (183, 582, 740, 439), (183, 439, 767, 569), (184, 583, 625, 252), (184, 252, 594, 581), (184, 581, 691, 413), (184, 413, 722, 583), (185, 585, 661, 226), (185, 226, 610, 584), (185, 584, 707, 387), (185, 387, 758, 585), (186, 547, 595, 200), (186, 200, 591, 535), (186, 535, 688, 361), (186, 361, 692, 547), (187, 582, 643, 279), (187, 279, 641, 577), (187, 577, 738, 440), (187, 440, 740, 582), (188, 587, 612, 253), (188, 253, 626, 586), (188, 586, 723, 414), (188, 414, 709, 587), (189, 584, 610, 227), (189, 227, 608, 578), (189, 578, 705, 388), (189, 388, 707, 584), (190, 579, 642, 280), (190, 280, 644, 570), (190, 570, 741, 441), (190, 441, 739, 579), (191, 580, 607, 228), (191, 228, 609, 588), (191, 588, 706, 389), (191, 389, 704, 580), (192, 588, 609, 307), (192, 307, 661, 585), (192, 585, 758, 468), (192, 468, 706, 588), (193, 521, 627, 255), (193, 255, 625, 583), (193, 583, 722, 416), (193, 416, 724, 521), (194, 531, 596, 229), (194, 229, 611, 560), (194, 560, 708, 390), (194, 390, 693, 531), (195, 525, 645, 282), (195, 282, 592, 589), (195, 589, 689, 443), (195, 443, 742, 525), (196, 586, 626, 256), (196, 256, 628, 528), (196, 528, 725, 417), (196, 417, 723, 586), (197, 523, 597, 283), (197, 283, 646, 530), (197, 530, 743, 444), (197, 444, 694, 523), (198, 589, 592, 231), (198, 231, 612, 587), (198, 587, 709, 392), (198, 392, 689, 589)])
me_plane.polygons.foreach_set('use_smooth', [True] * 782)
_uv = me_plane.uv_layers.new(name='UVMap')
_uv.uv.foreach_set('vector', [0.3675, 0.6722, 0.3617, 0.6722, 0.3488, 0.6501, 0.3679, 0.6656, 0.3675, 0.6722, 0.3679, 0.6656, 0.3843, 0.682, 0.3769, 0.6835, 0.3675, 0.6722, 0.3769, 0.6835, 0.3741, 0.693, 0.3617, 0.6722, 0.326, 0.6351, 0.3248, 0.6418, 0.3033, 0.6312, 0.313, 0.6255, 0.326, 0.6351, 0.313, 0.6255, 0.3194, 0.6204, 0.3326, 0.6333, 0.326, 0.6351, 0.3326, 0.6333, 0.3488, 0.6501, 0.3248, 0.6418, 0.3155, 0.6494, 0.301, 0.657, 0.2951, 0.65, 0.3037, 0.6418, 0.3155, 0.6494, 0.3037, 0.6418, 0.3033, 0.6312, 0.3248, 0.6418, 0.3155, 0.6494, 0.3248, 0.6418, 0.3488, 0.6501, 0.3236, 0.6573, 0.3155, 0.6494, 0.3236, 0.6573, 0.3064, 0.6647, 0.301, 0.657, 0.3378, 0.6805, 0.3239, 0.69, 0.315, 0.6876, 0.332, 0.67, 0.3378, 0.6805, 0.332, 0.67, 0.3488, 0.6501, 0.35, 0.6749, 0.3378, 0.6805, 0.35, 0.6749, 0.3537, 0.6929, 0.342, 0.6957, 0.3378, 0.6805, 0.342, 0.6957, 0.329, 0.6995, 0.3239, 0.69, 0.2947, 0.6814, 0.3106, 0.6739, 0.315, 0.6876, 0.301, 0.6923, 0.2947, 0.6814, 0.301, 0.6923, 0.2839, 0.7004, 0.2773, 0.6885, 0.2947, 0.6814, 0.2773, 0.6885, 0.2713, 0.6778, 0.2889, 0.6715, 0.2947, 0.6814, 0.2889, 0.6715, 0.3064, 0.6647, 0.3106, 0.6739, 0.2592, 0.6953, 0.2773, 0.6885, 0.2839, 0.7004, 0.2657, 0.7078, 0.2592, 0.6953, 0.2657, 0.7078, 0.2461, 0.7151, 0.2402, 0.7021, 0.2592, 0.6953, 0.2402, 0.7021, 0.2348, 0.6904, 0.2535, 0.6841, 0.2592, 0.6953, 0.2535, 0.6841, 0.2713, 0.6778, 0.2773, 0.6885, 0.2195, 0.7094, 0.2402, 0.7021, 0.2461, 0.7151, 0.225, 0.7226, 0.2195, 0.7094, 0.225, 0.7226, 0.2029, 0.729, 0.1981, 0.7162, 0.2195, 0.7094, 0.1981, 0.7162, 0.1935, 0.7041, 0.2145, 0.6972, 0.2195, 0.7094, 0.2145, 0.6972, 0.2348, 0.6904, 0.2402, 0.7021, 0.1766, 0.7218, 0.1981, 0.7162, 0.2029, 0.729, 0.1808, 0.7331, 0.1766, 0.7218, 0.1808, 0.7331, 0.1598, 0.7361, 0.1563, 0.7265, 0.1766, 0.7218, 0.1563, 0.7265, 0.1526, 0.7165, 0.1725, 0.7107, 0.1766, 0.7218, 0.1725, 0.7107, 0.1935, 0.7041, 0.1981, 0.7162, 0.1384, 0.7304, 0.1563, 0.7265, 0.1598, 0.7361, 0.1417, 0.7393, 0.1384, 0.7304, 0.1417, 0.7393, 0.1263, 0.7418, 0.122, 0.7336, 0.1384, 0.7304, 0.122, 0.7336, 0.1182, 0.7252, 0.135, 0.7212, 0.1384, 0.7304, 0.135, 0.7212, 0.1526, 0.7165, 0.1563, 0.7265, 0.1063, 0.736, 0.122, 0.7336, 0.1263, 0.7418, 0.1136, 0.7425, 0.1063, 0.736, 0.1136, 0.7425, 0.1022, 0.7423, 0.09088, 0.7379, 0.1063, 0.736, 0.09088, 0.7379, 0.08296, 0.733, 0.1007, 0.7291, 0.1063, 0.736, 0.1007, 0.7291, 0.1182, 0.7252, 0.122, 0.7336, 0.3665, 0.7105, 0.3631, 0.6924, 0.3741, 0.693, 0.3749, 0.7092, 0.3665, 0.7105, 0.3749, 0.7092, 0.3779, 0.7288, 0.3694, 0.7301, 0.3665, 0.7105, 0.3694, 0.7301, 0.3596, 0.7316, 0.3568, 0.712, 0.3665, 0.7105, 0.3568, 0.712, 0.3537, 0.6929, 0.3631, 0.6924, 0.3738, 0.6634, 0.3872, 0.6717, 0.3843, 0.682, 0.3679, 0.6656, 0.3738, 0.6634, 0.3679, 0.6656, 0.3488, 0.6501, 0.3738, 0.656, 0.3738, 0.6634, 0.3738, 0.656, 0.3907, 0.6644, 0.3872, 0.6717, 0.3536, 0.6201, 0.344, 0.6252, 0.3358, 0.6014, 0.3473, 0.6062, 0.3536, 0.6201, 0.3473, 0.6062, 0.3568, 0.6021, 0.3642, 0.61, 0.3536, 0.6201, 0.3642, 0.61, 0.3718, 0.6169, 0.3606, 0.6302, 0.3536, 0.6201, 0.3606, 0.6302, 0.3488, 0.6501, 0.344, 0.6252, 0.3726, 0.75, 0.3694, 0.7301, 0.3779, 0.7288, 0.3813, 0.7487, 0.3726, 0.75, 0.3813, 0.7487, 0.3851, 0.7696, 0.3761, 0.7709, 0.3726, 0.75, 0.3761, 0.7709, 0.3654, 0.7725, 0.3624, 0.7516, 0.3726, 0.75, 0.3624, 0.7516, 0.3596, 0.7316, 0.3694, 0.7301, 0.3797, 0.7935, 0.3761, 0.7709, 0.3851, 0.7696, 0.389, 0.7921, 0.3797, 0.7935, 0.389, 0.7921, 0.3927, 0.8156, 0.3834, 0.817, 0.3797, 0.7935, 0.3834, 0.817, 0.3724, 0.8185, 0.3688, 0.7951, 0.3797, 0.7935, 0.3688, 0.7951, 0.3654, 0.7725, 0.3761, 0.7709, 0.3868, 0.8406, 0.3834, 0.817, 0.3927, 0.8156, 0.396, 0.8392, 0.3868, 0.8406, 0.396, 0.8392, 0.3989, 0.8623, 0.39, 0.8636, 0.3868, 0.8406, 0.39, 0.8636, 0.3799, 0.8652, 0.3762, 0.8421, 0.3868, 0.8406, 0.3762, 0.8421, 0.3724, 0.8185, 0.3834, 0.817, 0.3929, 0.8855, 0.39, 0.8636, 0.3989, 0.8623, 0.4015, 0.8842, 0.3929, 0.8855, 0.4015, 0.8842, 0.4028, 0.9044, 0.3952, 0.9063, 0.3929, 0.8855, 0.3952, 0.9063, 0.3867, 0.908, 0.3834, 0.887, 0.3929, 0.8855, 0.3834, 0.887, 0.3799, 0.8652, 0.39, 0.8636, 0.3962, 0.9259, 0.3952, 0.9063, 0.4028, 0.9044, 0.4019, 0.922, 0.3962, 0.9259, 0.4019, 0.922, 0.3998, 0.9385, 0.3967, 0.945, 0.3962, 0.9259, 0.3967, 0.945, 0.3928, 0.9487, 0.3898, 0.9284, 0.3962, 0.9259, 0.3898, 0.9284, 0.3867, 0.908, 0.3952, 0.9063, 0.2968, 0.6113, 0.313, 0.6255, 0.3033, 0.6312, 0.2912, 0.6168, 0.2968, 0.6113, 0.2912, 0.6168, 0.2731, 0.6006, 0.2789, 0.5948, 0.2968, 0.6113, 0.2789, 0.5948, 0.2854, 0.5883, 0.3032, 0.605, 0.2968, 0.6113, 0.3032, 0.605, 0.3194, 0.6204, 0.313, 0.6255, 0.261, 0.5785, 0.2789, 0.5948, 0.2731, 0.6006, 0.2548, 0.5848, 0.261, 0.5785, 0.2548, 0.5848, 0.2368, 0.5693, 0.2434, 0.5626, 0.261, 0.5785, 0.2434, 0.5626, 0.2504, 0.5555, 0.2677, 0.5717, 0.261, 0.5785, 0.2677, 0.5717, 0.2854, 0.5883, 0.2789, 0.5948, 0.2267, 0.5473, 0.2434, 0.5626, 0.2368, 0.5693, 0.2198, 0.5543, 0.2267, 0.5473, 0.2198, 0.5543, 0.2043, 0.5401, 0.2113, 0.533, 0.2267, 0.5473, 0.2113, 0.533, 0.2183, 0.526, 0.2338, 0.5402, 0.2267, 0.5473, 0.2338, 0.5402, 0.2504, 0.5555, 0.2434, 0.5626, 0.1979, 0.52, 0.2113, 0.533, 0.2043, 0.5401, 0.1909, 0.5271, 0.1979, 0.52, 0.1909, 0.5271, 0.1792, 0.5143, 0.1851, 0.5073, 0.1979, 0.52, 0.1851, 0.5073, 0.1911, 0.5008, 0.2046, 0.5132, 0.1979, 0.52, 0.2046, 0.5132, 0.2183, 0.526, 0.2113, 0.533, 0.1718, 0.4936, 0.1851, 0.5073, 0.1792, 0.5143, 0.1683, 0.5012, 0.1718, 0.4936, 0.1683, 0.5012, 0.158, 0.4879, 0.1583, 0.4795, 0.1718, 0.4936, 0.1583, 0.4795, 0.1609, 0.473, 0.1763, 0.4872, 0.1718, 0.4936, 0.1763, 0.4872, 0.1911, 0.5008, 0.1851, 0.5073, 0.4116, 0.6669, 0.396, 0.6564, 0.4022, 0.648, 0.4163, 0.6582, 0.4116, 0.6669, 0.4163, 0.6582, 0.4331, 0.6691, 0.4279, 0.6784, 0.4116, 0.6669, 0.4279, 0.6784, 0.4228, 0.6873, 0.4069, 0.6752, 0.4116, 0.6669, 0.4069, 0.6752, 0.3907, 0.6644, 0.396, 0.6564, 0.4444, 0.69, 0.4279, 0.6784, 0.4331, 0.6691, 0.45, 0.6802, 0.4444, 0.69, 0.45, 0.6802, 0.4669, 0.6914, 0.4611, 0.7015, 0.4444, 0.69, 0.4611, 0.7015, 0.4554, 0.7111, 0.439, 0.6993, 0.4444, 0.69, 0.439, 0.6993, 0.4228, 0.6873, 0.4279, 0.6784, 0.4777, 0.7129, 0.4611, 0.7015, 0.4669, 0.6914, 0.4839, 0.7024, 0.4777, 0.7129, 0.4839, 0.7024, 0.5007, 0.7141, 0.4945, 0.7245, 0.4777, 0.7129, 0.4945, 0.7245, 0.4884, 0.7346, 0.4718, 0.723, 0.4777, 0.7129, 0.4718, 0.723, 0.4554, 0.7111, 0.4611, 0.7015, 0.5112, 0.7365, 0.4945, 0.7245, 0.5007, 0.7141, 0.517, 0.7269, 0.5112, 0.7365, 0.517, 0.7269, 0.5315, 0.7402, 0.5272, 0.7486, 0.5112, 0.7365, 0.5272, 0.7486, 0.5227, 0.7569, 0.5056, 0.7459, 0.5112, 0.7365, 0.5056, 0.7459, 0.4884, 0.7346, 0.4945, 0.7245, 0.5417, 0.7606, 0.5272, 0.7486, 0.5315, 0.7402, 0.5433, 0.7528, 0.5417, 0.7606, 0.5433, 0.7528, 0.5537, 0.7652, 0.5554, 0.7725, 0.5417, 0.7606, 0.5554, 0.7725, 0.5548, 0.7788, 0.5389, 0.7678, 0.5417, 0.7606, 0.5389, 0.7678, 0.5227, 0.7569, 0.5272, 0.7486, 0.3754, 0.5944, 0.3642, 0.61, 0.3568, 0.6021, 0.3669, 0.5879, 0.3754, 0.5944, 0.3669, 0.5879, 0.3783, 0.5689, 0.3876, 0.5759, 0.3754, 0.5944, 0.3876, 0.5759, 0.3968, 0.5829, 0.384, 0.6008, 0.3754, 0.5944, 0.384, 0.6008, 0.3718, 0.6169, 0.3642, 0.61, 0.401, 0.5572, 0.3876, 0.5759, 0.3783, 0.5689, 0.3919, 0.5503, 0.401, 0.5572, 0.3919, 0.5503, 0.4064, 0.5328, 0.415, 0.5394, 0.401, 0.5572, 0.415, 0.5394, 0.4239, 0.5461, 0.4102, 0.5642, 0.401, 0.5572, 0.4102, 0.5642, 0.3968, 0.5829, 0.3876, 0.5759, 0.429, 0.5235, 0.415, 0.5394, 0.4064, 0.5328, 0.4206, 0.5171, 0.429, 0.5235, 0.4206, 0.5171, 0.4334, 0.5034, 0.4418, 0.5097, 0.429, 0.5235, 0.4418, 0.5097, 0.4503, 0.5161, 0.4377, 0.5301, 0.429, 0.5235, 0.4377, 0.5301, 0.4239, 0.5461, 0.415, 0.5394, 0.4521, 0.4982, 0.4418, 0.5097, 0.4334, 0.5034, 0.4439, 0.492, 0.4521, 0.4982, 0.4439, 0.492, 0.4523, 0.483, 0.4606, 0.4882, 0.4521, 0.4982, 0.4606, 0.4882, 0.4686, 0.4937, 0.4603, 0.5044, 0.4521, 0.4982, 0.4603, 0.5044, 0.4503, 0.5161, 0.4418, 0.5097, 0.4681, 0.4793, 0.4606, 0.4882, 0.4523, 0.483, 0.4589, 0.4767, 0.4681, 0.4793, 0.4589, 0.4767, 0.4647, 0.4716, 0.4751, 0.4708, 0.4681, 0.4793, 0.4751, 0.4708, 0.4835, 0.4728, 0.4762, 0.4832, 0.4681, 0.4793, 0.4762, 0.4832, 0.4686, 0.4937, 0.4606, 0.4882, 0.3685, 0.2535, 0.3638, 0.2602, 0.3325, 0.2613, 0.3618, 0.2494, 0.3685, 0.2535, 0.3618, 0.2494, 0.3844, 0.2387, 0.3853, 0.2498, 0.3685, 0.2535, 0.3853, 0.2498, 0.3885, 0.26, 0.3638, 0.2602, 0.1685, 0.6999, 0.1725, 0.7107, 0.1526, 0.7165, 0.1487, 0.7059, 0.1685, 0.6999, 0.1487, 0.7059, 0.1447, 0.6949, 0.1646, 0.6893, 0.1685, 0.6999, 0.1646, 0.6893, 0.1859, 0.6839, 0.1895, 0.6936, 0.1685, 0.6999, 0.1895, 0.6936, 0.1935, 0.7041, 0.1725, 0.7107, 0.2844, 0.6637, 0.2889, 0.6715, 0.2713, 0.6778, 0.2668, 0.6698, 0.2844, 0.6637, 0.2668, 0.6698, 0.263, 0.663, 0.2805, 0.6569, 0.2844, 0.6637, 0.2805, 0.6569, 0.2951, 0.65, 0.301, 0.657, 0.2844, 0.6637, 0.301, 0.657, 0.3064, 0.6647, 0.2889, 0.6715, 0.2491, 0.6756, 0.2535, 0.6841, 0.2348, 0.6904, 0.2307, 0.6813, 0.2491, 0.6756, 0.2307, 0.6813, 0.2271, 0.6735, 0.2455, 0.6684, 0.2491, 0.6756, 0.2455, 0.6684, 0.263, 0.663, 0.2668, 0.6698, 0.2491, 0.6756, 0.2668, 0.6698, 0.2713, 0.6778, 0.2535, 0.6841, 0.3241, 0.666, 0.3236, 0.6573, 0.3488, 0.6501, 0.332, 0.67, 0.3241, 0.666, 0.332, 0.67, 0.315, 0.6876, 0.3106, 0.6739, 0.3241, 0.666, 0.3106, 0.6739, 0.3064, 0.6647, 0.3236, 0.6573, 0.2105, 0.6874, 0.2145, 0.6972, 0.1935, 0.7041, 0.1895, 0.6936, 0.2105, 0.6874, 0.1895, 0.6936, 0.1859, 0.6839, 0.207, 0.6787, 0.2105, 0.6874, 0.207, 0.6787, 0.2271, 0.6735, 0.2307, 0.6813, 0.2105, 0.6874, 0.2307, 0.6813, 0.2348, 0.6904, 0.2145, 0.6972, 0.1313, 0.7112, 0.135, 0.7212, 0.1182, 0.7252, 0.115, 0.7163, 0.1313, 0.7112, 0.115, 0.7163, 0.1123, 0.7071, 0.1275, 0.7009, 0.1313, 0.7112, 0.1275, 0.7009, 0.1447, 0.6949, 0.1487, 0.7059, 0.1313, 0.7112, 0.1487, 0.7059, 0.1526, 0.7165, 0.135, 0.7212, 0.09851, 0.7216, 0.1007, 0.7291, 0.08296, 0.733, 0.08189, 0.7269, 0.09851, 0.7216, 0.08189, 0.7269, 0.08424, 0.7202, 0.09799, 0.7136, 0.09851, 0.7216, 0.09799, 0.7136, 0.1123, 0.7071, 0.115, 0.7163, 0.09851, 0.7216, 0.115, 0.7163, 0.1182, 0.7252, 0.1007, 0.7291, 0.3448, 0.7138, 0.3568, 0.712, 0.3596, 0.7316, 0.347, 0.7335, 0.3448, 0.7138, 0.347, 0.7335, 0.333, 0.7357, 0.3316, 0.7158, 0.3448, 0.7138, 0.3316, 0.7158, 0.329, 0.6995, 0.342, 0.6957, 0.3448, 0.7138, 0.342, 0.6957, 0.3537, 0.6929, 0.3568, 0.712, 0.3818, 0.9281, 0.3898, 0.9284, 0.3928, 0.9487, 0.3874, 0.9465, 0.3818, 0.9281, 0.3874, 0.9465, 0.3813, 0.9413, 0.3731, 0.9264, 0.3818, 0.9281, 0.3731, 0.9264, 0.3655, 0.91, 0.3765, 0.9091, 0.3818, 0.9281, 0.3765, 0.9091, 0.3867, 0.908, 0.3898, 0.9284, 0.3544, 0.797, 0.3688, 0.7951, 0.3724, 0.8185, 0.3582, 0.8203, 0.3544, 0.797, 0.3582, 0.8203, 0.3423, 0.8223, 0.3384, 0.7992, 0.3544, 0.797, 0.3384, 0.7992, 0.3357, 0.7769, 0.3514, 0.7746, 0.3544, 0.797, 0.3514, 0.7746, 0.3654, 0.7725, 0.3688, 0.7951, 0.3626, 0.8439, 0.3762, 0.8421, 0.3799, 0.8652, 0.3673, 0.867, 0.3626, 0.8439, 0.3673, 0.867, 0.3534, 0.869, 0.3476, 0.8459, 0.3626, 0.8439, 0.3476, 0.8459, 0.3423, 0.8223, 0.3582, 0.8203, 0.3626, 0.8439, 0.3582, 0.8203, 0.3724, 0.8185, 0.3762, 0.8421, 0.3718, 0.8887, 0.3834, 0.887, 0.3867, 0.908, 0.3765, 0.9091, 0.3718, 0.8887, 0.3765, 0.9091, 0.3655, 0.91, 0.3592, 0.8907, 0.3718, 0.8887, 0.3592, 0.8907, 0.3534, 0.869, 0.3673, 0.867, 0.3718, 0.8887, 0.3673, 0.867, 0.3799, 0.8652, 0.3834, 0.887, 0.349, 0.7536, 0.3624, 0.7516, 0.3654, 0.7725, 0.3514, 0.7746, 0.349, 0.7536, 0.3514, 0.7746, 0.3357, 0.7769, 0.3341, 0.7559, 0.349, 0.7536, 0.3341, 0.7559, 0.333, 0.7357, 0.347, 0.7335, 0.349, 0.7536, 0.347, 0.7335, 0.3596, 0.7316, 0.3624, 0.7516, 0.3586, 0.6772, 0.35, 0.6749, 0.3488, 0.6501, 0.3617, 0.6722, 0.3586, 0.6772, 0.3617, 0.6722, 0.3741, 0.693, 0.3631, 0.6924, 0.3586, 0.6772, 0.3631, 0.6924, 0.3537, 0.6929, 0.35, 0.6749, 0.5337, 0.7739, 0.5389, 0.7678, 0.5548, 0.7788, 0.5493, 0.7828, 0.5337, 0.7739, 0.5493, 0.7828, 0.5414, 0.7856, 0.5273, 0.7795, 0.5337, 0.7739, 0.5273, 0.7795, 0.5122, 0.7724, 0.5176, 0.7648, 0.5337, 0.7739, 0.5176, 0.7648, 0.5227, 0.7569, 0.5389, 0.7678, 0.4338, 0.7077, 0.439, 0.6993, 0.4554, 0.7111, 0.4499, 0.72, 0.4338, 0.7077, 0.4499, 0.72, 0.4447, 0.7285, 0.4287, 0.7157, 0.4338, 0.7077, 0.4287, 0.7157, 0.4129, 0.7029, 0.4178, 0.6953, 0.4338, 0.7077, 0.4178, 0.6953, 0.4228, 0.6873, 0.439, 0.6993, 0.3817, 0.6477, 0.3738, 0.656, 0.3488, 0.6501, 0.3717, 0.6401, 0.3817, 0.6477, 0.3717, 0.6401, 0.3923, 0.6284, 0.3935, 0.6389, 0.3817, 0.6477, 0.3935, 0.6389, 0.4022, 0.648, 0.396, 0.6564, 0.3817, 0.6477, 0.396, 0.6564, 0.3907, 0.6644, 0.3738, 0.656, 0.4662, 0.7322, 0.4718, 0.723, 0.4884, 0.7346, 0.4828, 0.744, 0.4662, 0.7322, 0.4828, 0.744, 0.4774, 0.7529, 0.4608, 0.7411, 0.4662, 0.7322, 0.4608, 0.7411, 0.4447, 0.7285, 0.4499, 0.72, 0.4662, 0.7322, 0.4499, 0.72, 0.4554, 0.7111, 0.4718, 0.723, 0.5003, 0.7548, 0.5056, 0.7459, 0.5227, 0.7569, 0.5176, 0.7648, 0.5003, 0.7548, 0.5176, 0.7648, 0.5122, 0.7724, 0.4951, 0.7635, 0.5003, 0.7548, 0.4951, 0.7635, 0.4774, 0.7529, 0.4828, 0.744, 0.5003, 0.7548, 0.4828, 0.744, 0.4884, 0.7346, 0.5056, 0.7459, 0.4021, 0.6828, 0.4069, 0.6752, 0.4228, 0.6873, 0.4178, 0.6953, 0.4021, 0.6828, 0.4178, 0.6953, 0.4129, 0.7029, 0.3972, 0.6901, 0.4021, 0.6828, 0.3972, 0.6901, 0.3843, 0.682, 0.3872, 0.6717, 0.4021, 0.6828, 0.3872, 0.6717, 0.3907, 0.6644, 0.4069, 0.6752, 0.4683, 0.5104, 0.4603, 0.5044, 0.4686, 0.4937, 0.4758, 0.4997, 0.4683, 0.5104, 0.4758, 0.4997, 0.4826, 0.5059, 0.4763, 0.5165, 0.4683, 0.5104, 0.4763, 0.5165, 0.4676, 0.5292, 0.4589, 0.5226, 0.4683, 0.5104, 0.4589, 0.5226, 0.4503, 0.5161, 0.4603, 0.5044, 0.3925, 0.6073, 0.384, 0.6008, 0.3968, 0.5829, 0.4058, 0.5897, 0.3925, 0.6073, 0.4058, 0.5897, 0.4148, 0.5965, 0.401, 0.6137, 0.3925, 0.6073, 0.401, 0.6137, 0.3923, 0.6284, 0.38, 0.6222, 0.3925, 0.6073, 0.38, 0.6222, 0.3718, 0.6169, 0.384, 0.6008, 0.4821, 0.4899, 0.4762, 0.4832, 0.4835, 0.4728, 0.4878, 0.4804, 0.4821, 0.4899, 0.4878, 0.4804, 0.4902, 0.4909, 0.4869, 0.4978, 0.4821, 0.4899, 0.4869, 0.4978, 0.4826, 0.5059, 0.4758, 0.4997, 0.4821, 0.4899, 0.4758, 0.4997, 0.4686, 0.4937, 0.4762, 0.4832, 0.3691, 0.6328, 0.3606, 0.6302, 0.3718, 0.6169, 0.38, 0.6222, 0.3691, 0.6328, 0.38, 0.6222, 0.3923, 0.6284, 0.3717, 0.6401, 0.3691, 0.6328, 0.3717, 0.6401, 0.3488, 0.6501, 0.3606, 0.6302, 0.4195, 0.5712, 0.4102, 0.5642, 0.4239, 0.5461, 0.4332, 0.5531, 0.4195, 0.5712, 0.4332, 0.5531, 0.4427, 0.5603, 0.4289, 0.5783, 0.4195, 0.5712, 0.4289, 0.5783, 0.4148, 0.5965, 0.4058, 0.5897, 0.4195, 0.5712, 0.4058, 0.5897, 0.3968, 0.5829, 0.4102, 0.5642, 0.4468, 0.5369, 0.4377, 0.5301, 0.4503, 0.5161, 0.4589, 0.5226, 0.4468, 0.5369, 0.4589, 0.5226, 0.4676, 0.5292, 0.456, 0.5439, 0.4468, 0.5369, 0.456, 0.5439, 0.4427, 0.5603, 0.4332, 0.5531, 0.4468, 0.5369, 0.4332, 0.5531, 0.4239, 0.5461, 0.4377, 0.5301, 0.2109, 0.5069, 0.2046, 0.5132, 0.1911, 0.5008, 0.1971, 0.4952, 0.2109, 0.5069, 0.1971, 0.4952, 0.2032, 0.4902, 0.217, 0.5007, 0.2109, 0.5069, 0.217, 0.5007, 0.2321, 0.512, 0.2252, 0.519, 0.2109, 0.5069, 0.2252, 0.519, 0.2183, 0.526, 0.2046, 0.5132, 0.3111, 0.5972, 0.3032, 0.605, 0.2854, 0.5883, 0.2932, 0.5805, 0.3111, 0.5972, 0.2932, 0.5805, 0.3016, 0.572, 0.3197, 0.5887, 0.3111, 0.5972, 0.3197, 0.5887, 0.3358, 0.6014, 0.3262, 0.6127, 0.3111, 0.5972, 0.3262, 0.6127, 0.3194, 0.6204, 0.3032, 0.605, 0.1827, 0.483, 0.1763, 0.4872, 0.1609, 0.473, 0.1679, 0.4705, 0.1827, 0.483, 0.1679, 0.4705, 0.1772, 0.47, 0.19, 0.48, 0.1827, 0.483, 0.19, 0.48, 0.2032, 0.4902, 0.1971, 0.4952, 0.1827, 0.483, 0.1971, 0.4952, 0.1911, 0.5008, 0.1763, 0.4872, 0.2756, 0.5637, 0.2677, 0.5717, 0.2504, 0.5555, 0.2583, 0.5476, 0.2756, 0.5637, 0.2583, 0.5476, 0.2666, 0.5392, 0.284, 0.5552, 0.2756, 0.5637, 0.284, 0.5552, 0.3016, 0.572, 0.2932, 0.5805, 0.2756, 0.5637, 0.2932, 0.5805, 0.2854, 0.5883, 0.2677, 0.5717, 0.3356, 0.6258, 0.3326, 0.6333, 0.3194, 0.6204, 0.3262, 0.6127, 0.3356, 0.6258, 0.3262, 0.6127, 0.3358, 0.6014, 0.344, 0.6252, 0.3356, 0.6258, 0.344, 0.6252, 0.3488, 0.6501, 0.3326, 0.6333, 0.2412, 0.5326, 0.2338, 0.5402, 0.2183, 0.526, 0.2252, 0.519, 0.2412, 0.5326, 0.2252, 0.519, 0.2321, 0.512, 0.2489, 0.5248, 0.2412, 0.5326, 0.2489, 0.5248, 0.2666, 0.5392, 0.2583, 0.5476, 0.2412, 0.5326, 0.2583, 0.5476, 0.2504, 0.5555, 0.2338, 0.5402, 0.3001, 0.261, 0.2825, 0.2631, 0.2788, 0.2521, 0.3027, 0.2532, 0.3001, 0.261, 0.3027, 0.2532, 0.3325, 0.2613, 0.3062, 0.2676, 0.3001, 0.261, 0.3062, 0.2676, 0.2868, 0.2725, 0.2825, 0.2631, 0.2987, 0.2397, 0.2825, 0.2386, 0.2797, 0.2253, 0.291, 0.2236, 0.2987, 0.2397, 0.291, 0.2236, 0.3018, 0.2194, 0.3128, 0.2371, 0.2987, 0.2397, 0.3128, 0.2371, 0.3325, 0.2613, 0.3027, 0.2532, 0.2987, 0.2397, 0.3027, 0.2532, 0.2788, 0.2521, 0.2825, 0.2386, 0.3423, 0.2231, 0.3296, 0.2289, 0.3235, 0.2042, 0.337, 0.2048, 0.3423, 0.2231, 0.337, 0.2048, 0.3491, 0.1997, 0.3563, 0.2128, 0.3423, 0.2231, 0.3563, 0.2128, 0.3656, 0.2242, 0.3504, 0.2382, 0.3423, 0.2231, 0.3504, 0.2382, 0.3325, 0.2613, 0.3296, 0.2289, 0.3008, 0.1973, 0.3089, 0.1892, 0.3235, 0.2042, 0.3116, 0.2119, 0.3008, 0.1973, 0.3116, 0.2119, 0.3018, 0.2194, 0.2909, 0.2038, 0.3008, 0.1973, 0.2909, 0.2038, 0.2802, 0.1901, 0.289, 0.1841, 0.3008, 0.1973, 0.289, 0.1841, 0.2962, 0.1765, 0.3089, 0.1892, 0.2781, 0.1722, 0.2846, 0.1646, 0.2962, 0.1765, 0.289, 0.1841, 0.2781, 0.1722, 0.289, 0.1841, 0.2802, 0.1901, 0.2702, 0.178, 0.2781, 0.1722, 0.2702, 0.178, 0.2603, 0.1663, 0.2675, 0.1604, 0.2781, 0.1722, 0.2675, 0.1604, 0.2731, 0.1526, 0.2846, 0.1646, 0.2563, 0.1477, 0.261, 0.1396, 0.2731, 0.1526, 0.2675, 0.1604, 0.2563, 0.1477, 0.2675, 0.1604, 0.2603, 0.1663, 0.2499, 0.1536, 0.2563, 0.1477, 0.2499, 0.1536, 0.2394, 0.1406, 0.2453, 0.1348, 0.2563, 0.1477, 0.2453, 0.1348, 0.2491, 0.1266, 0.261, 0.1396, 0.235, 0.1226, 0.2379, 0.1146, 0.2491, 0.1266, 0.2453, 0.1348, 0.235, 0.1226, 0.2453, 0.1348, 0.2394, 0.1406, 0.2294, 0.1279, 0.235, 0.1226, 0.2294, 0.1279, 0.2201, 0.1164, 0.2256, 0.1114, 0.235, 0.1226, 0.2256, 0.1114, 0.2277, 0.1037, 0.2379, 0.1146, 0.2173, 0.1018, 0.219, 0.09393, 0.2277, 0.1037, 0.2256, 0.1114, 0.2173, 0.1018, 0.2256, 0.1114, 0.2201, 0.1164, 0.2119, 0.1067, 0.2173, 0.1018, 0.2119, 0.1067, 0.2035, 0.09719, 0.2088, 0.09252, 0.2173, 0.1018, 0.2088, 0.09252, 0.2103, 0.08492, 0.219, 0.09393, 0.1988, 0.08245, 0.2003, 0.07622, 0.2103, 0.08492, 0.2088, 0.09252, 0.1988, 0.08245, 0.2088, 0.09252, 0.2035, 0.09719, 0.194, 0.08642, 0.1988, 0.08245, 0.194, 0.08642, 0.1825, 0.07402, 0.1876, 0.07101, 0.1988, 0.08245, 0.1876, 0.07101, 0.1913, 0.06902, 0.2003, 0.07622, 0.3878, 0.2161, 0.3966, 0.2201, 0.3844, 0.2387, 0.3753, 0.231, 0.3878, 0.2161, 0.3753, 0.231, 0.3656, 0.2242, 0.3795, 0.2096, 0.3878, 0.2161, 0.3795, 0.2096, 0.3924, 0.1945, 0.3995, 0.1999, 0.3878, 0.2161, 0.3995, 0.1999, 0.4073, 0.2033, 0.3966, 0.2201, 0.3672, 0.2668, 0.3638, 0.2602, 0.3885, 0.26, 0.3852, 0.2706, 0.3672, 0.2668, 0.3852, 0.2706, 0.3815, 0.2798, 0.3608, 0.2739, 0.3672, 0.2668, 0.3608, 0.2739, 0.3325, 0.2613, 0.3638, 0.2602, 0.3172, 0.2943, 0.3043, 0.3048, 0.2926, 0.2982, 0.3119, 0.2832, 0.3172, 0.2943, 0.3119, 0.2832, 0.3325, 0.2613, 0.3305, 0.2885, 0.3172, 0.2943, 0.3305, 0.2885, 0.3323, 0.3076, 0.3209, 0.3097, 0.3172, 0.2943, 0.3209, 0.3097, 0.3103, 0.3153, 0.3043, 0.3048, 0.411, 0.1847, 0.4185, 0.1886, 0.4073, 0.2033, 0.3995, 0.1999, 0.411, 0.1847, 0.3995, 0.1999, 0.3924, 0.1945, 0.4043, 0.179, 0.411, 0.1847, 0.4043, 0.179, 0.4161, 0.1637, 0.4229, 0.1702, 0.411, 0.1847, 0.4229, 0.1702, 0.4306, 0.175, 0.4185, 0.1886, 0.4357, 0.1563, 0.4438, 0.1612, 0.4306, 0.175, 0.4229, 0.1702, 0.4357, 0.1563, 0.4229, 0.1702, 0.4161, 0.1637, 0.4285, 0.1494, 0.4357, 0.1563, 0.4285, 0.1494, 0.4413, 0.1356, 0.4487, 0.1426, 0.4357, 0.1563, 0.4487, 0.1426, 0.4573, 0.1472, 0.4438, 0.1612, 0.4612, 0.1287, 0.4701, 0.1329, 0.4573, 0.1472, 0.4487, 0.1426, 0.4612, 0.1287, 0.4487, 0.1426, 0.4413, 0.1356, 0.4539, 0.1218, 0.4612, 0.1287, 0.4539, 0.1218, 0.466, 0.109, 0.4731, 0.1155, 0.4612, 0.1287, 0.4731, 0.1155, 0.4823, 0.1189, 0.4701, 0.1329, 0.4842, 0.1038, 0.4935, 0.1061, 0.4823, 0.1189, 0.4731, 0.1155, 0.4842, 0.1038, 0.4731, 0.1155, 0.466, 0.109, 0.4773, 0.09797, 0.4842, 0.1038, 0.4773, 0.09797, 0.4882, 0.08779, 0.4944, 0.09325, 0.4842, 0.1038, 0.4944, 0.09325, 0.5031, 0.09456, 0.4935, 0.1061, 0.5034, 0.08321, 0.5101, 0.08452, 0.5031, 0.09456, 0.4944, 0.09325, 0.5034, 0.08321, 0.4944, 0.09325, 0.4882, 0.08779, 0.4992, 0.07738, 0.5034, 0.08321, 0.4992, 0.07738, 0.5119, 0.06507, 0.5142, 0.07135, 0.5034, 0.08321, 0.5142, 0.07135, 0.5169, 0.07411, 0.5101, 0.08452, 0.2617, 0.2701, 0.2561, 0.2633, 0.2788, 0.2521, 0.2825, 0.2631, 0.2617, 0.2701, 0.2825, 0.2631, 0.2868, 0.2725, 0.2649, 0.2788, 0.2617, 0.2701, 0.2649, 0.2788, 0.243, 0.2858, 0.2402, 0.2787, 0.2617, 0.2701, 0.2402, 0.2787, 0.235, 0.2731, 0.2561, 0.2633, 0.2208, 0.2858, 0.2154, 0.2807, 0.235, 0.2731, 0.2402, 0.2787, 0.2208, 0.2858, 0.2402, 0.2787, 0.243, 0.2858, 0.2235, 0.2926, 0.2208, 0.2858, 0.2235, 0.2926, 0.2058, 0.299, 0.2031, 0.292, 0.2208, 0.2858, 0.2031, 0.292, 0.1972, 0.2868, 0.2154, 0.2807, 0.1868, 0.2976, 0.1805, 0.2926, 0.1972, 0.2868, 0.2031, 0.292, 0.1868, 0.2976, 0.2031, 0.292, 0.2058, 0.299, 0.1897, 0.3047, 0.1868, 0.2976, 0.1897, 0.3047, 0.1749, 0.3099, 0.1718, 0.3029, 0.1868, 0.2976, 0.1718, 0.3029, 0.1648, 0.2984, 0.1805, 0.2926, 0.1579, 0.3084, 0.15, 0.3047, 0.1648, 0.2984, 0.1718, 0.3029, 0.1579, 0.3084, 0.1718, 0.3029, 0.1749, 0.3099, 0.1614, 0.3145, 0.1579, 0.3084, 0.1614, 0.3145, 0.1456, 0.3199, 0.1428, 0.3144, 0.1579, 0.3084, 0.1428, 0.3144, 0.1356, 0.3112, 0.15, 0.3047, 0.1246, 0.3215, 0.1212, 0.3176, 0.1356, 0.3112, 0.1428, 0.3144, 0.1246, 0.3215, 0.1428, 0.3144, 0.1456, 0.3199, 0.124, 0.3276, 0.1246, 0.3215, 0.124, 0.3276, 0.1023, 0.3352, 0.1058, 0.3283, 0.1246, 0.3215, 0.1058, 0.3283, 0.1082, 0.3235, 0.1212, 0.3176, 0.3985, 0.2947, 0.3979, 0.3046, 0.3812, 0.3023, 0.3801, 0.2906, 0.3985, 0.2947, 0.3801, 0.2906, 0.3815, 0.2798, 0.4012, 0.2854, 0.3985, 0.2947, 0.4012, 0.2854, 0.4193, 0.2908, 0.4163, 0.2992, 0.3985, 0.2947, 0.4163, 0.2992, 0.4155, 0.3087, 0.3979, 0.3046, 0.4325, 0.3036, 0.4318, 0.3131, 0.4155, 0.3087, 0.4163, 0.2992, 0.4325, 0.3036, 0.4163, 0.2992, 0.4193, 0.2908, 0.4356, 0.2955, 0.4325, 0.3036, 0.4356, 0.2955, 0.4508, 0.3, 0.4477, 0.3082, 0.4325, 0.3036, 0.4477, 0.3082, 0.4472, 0.3179, 0.4318, 0.3131, 0.4625, 0.3127, 0.4623, 0.3227, 0.4472, 0.3179, 0.4477, 0.3082, 0.4625, 0.3127, 0.4477, 0.3082, 0.4508, 0.3, 0.4657, 0.3044, 0.4625, 0.3127, 0.4657, 0.3044, 0.4802, 0.3089, 0.4769, 0.3172, 0.4625, 0.3127, 0.4769, 0.3172, 0.4773, 0.3271, 0.4623, 0.3227, 0.4913, 0.3214, 0.4924, 0.3309, 0.4773, 0.3271, 0.4769, 0.3172, 0.4913, 0.3214, 0.4769, 0.3172, 0.4802, 0.3089, 0.4943, 0.3135, 0.4913, 0.3214, 0.4943, 0.3135, 0.5089, 0.3183, 0.506, 0.3256, 0.4913, 0.3214, 0.506, 0.3256, 0.5076, 0.3342, 0.4924, 0.3309, 0.5218, 0.3301, 0.523, 0.3374, 0.5076, 0.3342, 0.506, 0.3256, 0.5218, 0.3301, 0.506, 0.3256, 0.5089, 0.3183, 0.5248, 0.3233, 0.5218, 0.3301, 0.5248, 0.3233, 0.5417, 0.3286, 0.5384, 0.335, 0.5218, 0.3301, 0.5384, 0.335, 0.5359, 0.3391, 0.523, 0.3374, 0.3229, 0.3288, 0.3134, 0.3326, 0.3103, 0.3153, 0.3209, 0.3097, 0.3229, 0.3288, 0.3209, 0.3097, 0.3323, 0.3076, 0.3328, 0.3281, 0.3229, 0.3288, 0.3328, 0.3281, 0.3327, 0.3488, 0.3238, 0.3493, 0.3229, 0.3288, 0.3238, 0.3493, 0.3151, 0.3529, 0.3134, 0.3326, 0.3244, 0.3687, 0.3164, 0.3724, 0.3151, 0.3529, 0.3238, 0.3493, 0.3244, 0.3687, 0.3238, 0.3493, 0.3327, 0.3488, 0.3327, 0.3684, 0.3244, 0.3687, 0.3327, 0.3684, 0.3331, 0.3865, 0.3251, 0.3867, 0.3244, 0.3687, 0.3251, 0.3867, 0.3177, 0.3907, 0.3164, 0.3724, 0.3263, 0.4028, 0.3191, 0.4072, 0.3177, 0.3907, 0.3251, 0.3867, 0.3263, 0.4028, 0.3251, 0.3867, 0.3331, 0.3865, 0.3342, 0.4026, 0.3263, 0.4028, 0.3342, 0.4026, 0.3355, 0.4164, 0.3277, 0.4167, 0.3263, 0.4028, 0.3277, 0.4167, 0.3207, 0.4215, 0.3191, 0.4072, 0.3291, 0.4278, 0.3226, 0.433, 0.3207, 0.4215, 0.3277, 0.4167, 0.3291, 0.4278, 0.3277, 0.4167, 0.3355, 0.4164, 0.3363, 0.4275, 0.3291, 0.4278, 0.3363, 0.4275, 0.337, 0.4386, 0.3305, 0.4387, 0.3291, 0.4278, 0.3305, 0.4387, 0.3247, 0.4438, 0.3226, 0.433, 0.3321, 0.452, 0.327, 0.4556, 0.3247, 0.4438, 0.3305, 0.4387, 0.3321, 0.452, 0.3305, 0.4387, 0.337, 0.4386, 0.3376, 0.4525, 0.3321, 0.452, 0.3376, 0.4525, 0.338, 0.4685, 0.3327, 0.4672, 0.3321, 0.452, 0.3327, 0.4672, 0.3285, 0.4663, 0.327, 0.4556, 0.2227, 0.1333, 0.2133, 0.1218, 0.2201, 0.1164, 0.2294, 0.1279, 0.2227, 0.1333, 0.2294, 0.1279, 0.2394, 0.1406, 0.2329, 0.1458, 0.2227, 0.1333, 0.2329, 0.1458, 0.224, 0.1479, 0.2133, 0.1353, 0.2227, 0.1333, 0.2133, 0.1353, 0.2037, 0.1235, 0.2133, 0.1218, 0.2822, 0.2082, 0.2728, 0.1942, 0.2802, 0.1901, 0.2909, 0.2038, 0.2822, 0.2082, 0.2909, 0.2038, 0.3018, 0.2194, 0.291, 0.2236, 0.2822, 0.2082, 0.291, 0.2236, 0.2797, 0.2253, 0.2734, 0.2107, 0.2822, 0.2082, 0.2734, 0.2107, 0.2648, 0.1965, 0.2728, 0.1942, 0.2633, 0.1823, 0.2535, 0.1709, 0.2603, 0.1663, 0.2702, 0.178, 0.2633, 0.1823, 0.2702, 0.178, 0.2802, 0.1901, 0.2728, 0.1942, 0.2633, 0.1823, 0.2728, 0.1942, 0.2648, 0.1965, 0.2554, 0.1845, 0.2633, 0.1823, 0.2554, 0.1845, 0.2454, 0.1731, 0.2535, 0.1709, 0.3194, 0.2279, 0.3296, 0.2289, 0.3325, 0.2613, 0.3128, 0.2371, 0.3194, 0.2279, 0.3128, 0.2371, 0.3018, 0.2194, 0.3116, 0.2119, 0.3194, 0.2279, 0.3116, 0.2119, 0.3235, 0.2042, 0.3296, 0.2289, 0.2432, 0.1585, 0.2329, 0.1458, 0.2394, 0.1406, 0.2499, 0.1536, 0.2432, 0.1585, 0.2499, 0.1536, 0.2603, 0.1663, 0.2535, 0.1709, 0.2432, 0.1585, 0.2535, 0.1709, 0.2454, 0.1731, 0.2348, 0.1607, 0.2432, 0.1585, 0.2348, 0.1607, 0.224, 0.1479, 0.2329, 0.1458, 0.2053, 0.1118, 0.1978, 0.1022, 0.2035, 0.09719, 0.2119, 0.1067, 0.2053, 0.1118, 0.2119, 0.1067, 0.2201, 0.1164, 0.2133, 0.1218, 0.2053, 0.1118, 0.2133, 0.1218, 0.2037, 0.1235, 0.1959, 0.1129, 0.2053, 0.1118, 0.1959, 0.1129, 0.1893, 0.1029, 0.1978, 0.1022, 0.19, 0.09201, 0.1797, 0.08008, 0.1825, 0.07402, 0.194, 0.08642, 0.19, 0.09201, 0.194, 0.08642, 0.2035, 0.09719, 0.1978, 0.1022, 0.19, 0.09201, 0.1978, 0.1022, 0.1893, 0.1029, 0.183, 0.09313, 0.19, 0.09201, 0.183, 0.09313, 0.1765, 0.08298, 0.1797, 0.08008, 0.3707, 0.2005, 0.3843, 0.1867, 0.3924, 0.1945, 0.3795, 0.2096, 0.3707, 0.2005, 0.3795, 0.2096, 0.3656, 0.2242, 0.3563, 0.2128, 0.3707, 0.2005, 0.3563, 0.2128, 0.3491, 0.1997, 0.3634, 0.1898, 0.3707, 0.2005, 0.3634, 0.1898, 0.3775, 0.1769, 0.3843, 0.1867, 0.4928, 0.07367, 0.5057, 0.06229, 0.5119, 0.06507, 0.4992, 0.07738, 0.4928, 0.07367, 0.4992, 0.07738, 0.4882, 0.08779, 0.4813, 0.08316, 0.4928, 0.07367, 0.4813, 0.08316, 0.4792, 0.07544, 0.491, 0.06722, 0.4928, 0.07367, 0.491, 0.06722, 0.5023, 0.05975, 0.5057, 0.06229, 0.4195, 0.1432, 0.4323, 0.1296, 0.4413, 0.1356, 0.4285, 0.1494, 0.4195, 0.1432, 0.4285, 0.1494, 0.4161, 0.1637, 0.4073, 0.1573, 0.4195, 0.1432, 0.4073, 0.1573, 0.4005, 0.1493, 0.413, 0.1354, 0.4195, 0.1432, 0.413, 0.1354, 0.4262, 0.1217, 0.4323, 0.1296, 0.445, 0.1161, 0.4575, 0.1036, 0.466, 0.109, 0.4539, 0.1218, 0.445, 0.1161, 0.4539, 0.1218, 0.4413, 0.1356, 0.4323, 0.1296, 0.445, 0.1161, 0.4323, 0.1296, 0.4262, 0.1217, 0.4396, 0.1082, 0.445, 0.1161, 0.4396, 0.1082, 0.4531, 0.09562, 0.4575, 0.1036, 0.4696, 0.09286, 0.4813, 0.08316, 0.4882, 0.08779, 0.4773, 0.09797, 0.4696, 0.09286, 0.4773, 0.09797, 0.466, 0.109, 0.4575, 0.1036, 0.4696, 0.09286, 0.4575, 0.1036, 0.4531, 0.09562, 0.4665, 0.08481, 0.4696, 0.09286, 0.4665, 0.08481, 0.4792, 0.07544, 0.4813, 0.08316, 0.396, 0.172, 0.4073, 0.1573, 0.4161, 0.1637, 0.4043, 0.179, 0.396, 0.172, 0.4043, 0.179, 0.3924, 0.1945, 0.3843, 0.1867, 0.396, 0.172, 0.3843, 0.1867, 0.3775, 0.1769, 0.3893, 0.1633, 0.396, 0.172, 0.3893, 0.1633, 0.4005, 0.1493, 0.4073, 0.1573, 0.3613, 0.2424, 0.3618, 0.2494, 0.3325, 0.2613, 0.3504, 0.2382, 0.3613, 0.2424, 0.3504, 0.2382, 0.3656, 0.2242, 0.3753, 0.231, 0.3613, 0.2424, 0.3753, 0.231, 0.3844, 0.2387, 0.3618, 0.2494, 0.526, 0.3163, 0.5419, 0.3214, 0.5417, 0.3286, 0.5248, 0.3233, 0.526, 0.3163, 0.5248, 0.3233, 0.5089, 0.3183, 0.5112, 0.3115, 0.526, 0.3163, 0.5112, 0.3115, 0.5172, 0.3069, 0.5308, 0.3119, 0.526, 0.3163, 0.5308, 0.3119, 0.5419, 0.3172, 0.5419, 0.3214, 0.4383, 0.2887, 0.4535, 0.2933, 0.4508, 0.3, 0.4356, 0.2955, 0.4383, 0.2887, 0.4356, 0.2955, 0.4193, 0.2908, 0.4221, 0.2834, 0.4383, 0.2887, 0.4221, 0.2834, 0.4269, 0.2769, 0.4432, 0.2828, 0.4383, 0.2887, 0.4432, 0.2828, 0.4587, 0.2877, 0.4535, 0.2933, 0.3622, 0.2876, 0.3479, 0.2874, 0.3325, 0.2613, 0.3608, 0.2739, 0.3622, 0.2876, 0.3608, 0.2739, 0.3815, 0.2798, 0.3801, 0.2906, 0.3622, 0.2876, 0.3801, 0.2906, 0.3812, 0.3023, 0.3675, 0.3031, 0.3622, 0.2876, 0.3675, 0.3031, 0.3557, 0.3095, 0.3479, 0.2874, 0.4684, 0.2976, 0.483, 0.302, 0.4802, 0.3089, 0.4657, 0.3044, 0.4684, 0.2976, 0.4657, 0.3044, 0.4508, 0.3, 0.4535, 0.2933, 0.4684, 0.2976, 0.4535, 0.2933, 0.4587, 0.2877, 0.474, 0.2923, 0.4684, 0.2976, 0.474, 0.2923, 0.4889, 0.2969, 0.483, 0.302, 0.497, 0.3067, 0.5112, 0.3115, 0.5089, 0.3183, 0.4943, 0.3135, 0.497, 0.3067, 0.4943, 0.3135, 0.4802, 0.3089, 0.483, 0.302, 0.497, 0.3067, 0.483, 0.302, 0.4889, 0.2969, 0.5033, 0.3018, 0.497, 0.3067, 0.5033, 0.3018, 0.5172, 0.3069, 0.5112, 0.3115, 0.4039, 0.2767, 0.4221, 0.2834, 0.4193, 0.2908, 0.4012, 0.2854, 0.4039, 0.2767, 0.4012, 0.2854, 0.3815, 0.2798, 0.3852, 0.2706, 0.4039, 0.2767, 0.3852, 0.2706, 0.3885, 0.26, 0.409, 0.2691, 0.4039, 0.2767, 0.409, 0.2691, 0.4269, 0.2769, 0.4221, 0.2834, 0.344, 0.4274, 0.3439, 0.4382, 0.337, 0.4386, 0.3363, 0.4275, 0.344, 0.4274, 0.3363, 0.4275, 0.3355, 0.4164, 0.3439, 0.4163, 0.344, 0.4274, 0.3439, 0.4163, 0.3519, 0.4208, 0.3513, 0.4322, 0.344, 0.4274, 0.3513, 0.4322, 0.3506, 0.4427, 0.3439, 0.4382, 0.3427, 0.3283, 0.3413, 0.3488, 0.3327, 0.3488, 0.3328, 0.3281, 0.3427, 0.3283, 0.3328, 0.3281, 0.3323, 0.3076, 0.3432, 0.3087, 0.3427, 0.3283, 0.3432, 0.3087, 0.3557, 0.3095, 0.352, 0.3315, 0.3427, 0.3283, 0.352, 0.3315, 0.3497, 0.3519, 0.3413, 0.3488, 0.3438, 0.4513, 0.3442, 0.4663, 0.338, 0.4685, 0.3376, 0.4525, 0.3438, 0.4513, 0.3376, 0.4525, 0.337, 0.4386, 0.3439, 0.4382, 0.3438, 0.4513, 0.3439, 0.4382, 0.3506, 0.4427, 0.3498, 0.4543, 0.3438, 0.4513, 0.3498, 0.4543, 0.3488, 0.465, 0.3442, 0.4663, 0.3405, 0.2921, 0.3432, 0.3087, 0.3323, 0.3076, 0.3305, 0.2885, 0.3405, 0.2921, 0.3305, 0.2885, 0.3325, 0.2613, 0.3479, 0.2874, 0.3405, 0.2921, 0.3479, 0.2874, 0.3557, 0.3095, 0.3432, 0.3087, 0.3413, 0.3683, 0.3422, 0.3865, 0.3331, 0.3865, 0.3327, 0.3684, 0.3413, 0.3683, 0.3327, 0.3684, 0.3327, 0.3488, 0.3413, 0.3488, 0.3413, 0.3683, 0.3413, 0.3488, 0.3497, 0.3519, 0.35, 0.3716, 0.3413, 0.3683, 0.35, 0.3716, 0.3513, 0.3901, 0.3422, 0.3865, 0.3431, 0.4026, 0.3439, 0.4163, 0.3355, 0.4164, 0.3342, 0.4026, 0.3431, 0.4026, 0.3342, 0.4026, 0.3331, 0.3865, 0.3422, 0.3865, 0.3431, 0.4026, 0.3422, 0.3865, 0.3513, 0.3901, 0.3519, 0.4066, 0.3431, 0.4026, 0.3519, 0.4066, 0.3519, 0.4208, 0.3439, 0.4163, 0.1636, 0.3229, 0.1473, 0.3275, 0.1456, 0.3199, 0.1614, 0.3145, 0.1636, 0.3229, 0.1614, 0.3145, 0.1749, 0.3099, 0.1778, 0.3189, 0.1636, 0.3229, 0.1778, 0.3189, 0.1762, 0.3295, 0.1609, 0.333, 0.1636, 0.3229, 0.1609, 0.333, 0.1443, 0.3365, 0.1473, 0.3275, 0.2679, 0.2899, 0.246, 0.2952, 0.243, 0.2858, 0.2649, 0.2788, 0.2679, 0.2899, 0.2649, 0.2788, 0.2868, 0.2725, 0.2886, 0.2844, 0.2679, 0.2899, 0.2886, 0.2844, 0.2926, 0.2982, 0.2685, 0.302, 0.2679, 0.2899, 0.2685, 0.302, 0.2466, 0.3063, 0.246, 0.2952, 0.1259, 0.3339, 0.1049, 0.3407, 0.1023, 0.3352, 0.124, 0.3276, 0.1259, 0.3339, 0.124, 0.3276, 0.1456, 0.3199, 0.1473, 0.3275, 0.1259, 0.3339, 0.1473, 0.3275, 0.1443, 0.3365, 0.1247, 0.3409, 0.1259, 0.3339, 0.1247, 0.3409, 0.1095, 0.3439, 0.1049, 0.3407, 0.2266, 0.3017, 0.2091, 0.3083, 0.2058, 0.299, 0.2235, 0.2926, 0.2266, 0.3017, 0.2235, 0.2926, 0.243, 0.2858, 0.246, 0.2952, 0.2266, 0.3017, 0.246, 0.2952, 0.2466, 0.3063, 0.227, 0.3126, 0.2266, 0.3017, 0.227, 0.3126, 0.2091, 0.3193, 0.2091, 0.3083, 0.3046, 0.2773, 0.2886, 0.2844, 0.2868, 0.2725, 0.3062, 0.2676, 0.3046, 0.2773, 0.3062, 0.2676, 0.3325, 0.2613, 0.3119, 0.2832, 0.3046, 0.2773, 0.3119, 0.2832, 0.2926, 0.2982, 0.2886, 0.2844, 0.1929, 0.3141, 0.1778, 0.3189, 0.1749, 0.3099, 0.1897, 0.3047, 0.1929, 0.3141, 0.1897, 0.3047, 0.2058, 0.299, 0.2091, 0.3083, 0.1929, 0.3141, 0.2091, 0.3083, 0.2091, 0.3193, 0.1922, 0.3249, 0.1929, 0.3141, 0.1922, 0.3249, 0.1762, 0.3295, 0.1778, 0.3189, 0.1667, 0.2897, 0.15, 0.2965, 0.1312, 0.296, 0.1492, 0.288, 0.1667, 0.2897, 0.1492, 0.288, 0.1691, 0.28, 0.1848, 0.2831, 0.1667, 0.2897, 0.1848, 0.2831, 0.1972, 0.2868, 0.1805, 0.2926, 0.1667, 0.2897, 0.1805, 0.2926, 0.1648, 0.2984, 0.15, 0.2965, 0.373, 0.3159, 0.385, 0.3139, 0.3902, 0.3253, 0.3786, 0.3273, 0.373, 0.3159, 0.3786, 0.3273, 0.3713, 0.3352, 0.3649, 0.3239, 0.373, 0.3159, 0.3649, 0.3239, 0.3557, 0.3095, 0.3675, 0.3031, 0.373, 0.3159, 0.3675, 0.3031, 0.3812, 0.3023, 0.385, 0.3139, 0.3085, 0.3826, 0.3102, 0.4021, 0.3028, 0.4173, 0.3005, 0.396, 0.3085, 0.3826, 0.3005, 0.396, 0.2988, 0.3741, 0.3068, 0.3621, 0.3085, 0.3826, 0.3068, 0.3621, 0.3151, 0.3529, 0.3164, 0.3724, 0.3085, 0.3826, 0.3164, 0.3724, 0.3177, 0.3907, 0.3102, 0.4021, 0.1835, 0.3366, 0.2021, 0.3312, 0.1916, 0.3436, 0.1708, 0.3487, 0.1835, 0.3366, 0.1708, 0.3487, 0.1511, 0.3527, 0.1659, 0.3409, 0.1835, 0.3366, 0.1659, 0.3409, 0.1762, 0.3295, 0.1922, 0.3249, 0.1835, 0.3366, 0.1922, 0.3249, 0.2091, 0.3193, 0.2021, 0.3312, 0.3585, 0.3813, 0.3583, 0.3607, 0.3669, 0.3724, 0.3669, 0.3942, 0.3585, 0.3813, 0.3669, 0.3942, 0.3669, 0.4155, 0.3593, 0.401, 0.3585, 0.3813, 0.3593, 0.401, 0.3513, 0.3901, 0.35, 0.3716, 0.3585, 0.3813, 0.35, 0.3716, 0.3497, 0.3519, 0.3583, 0.3607, 0.4072, 0.2216, 0.4177, 0.205, 0.4293, 0.2059, 0.4186, 0.2219, 0.4072, 0.2216, 0.4186, 0.2219, 0.4118, 0.2357, 0.4002, 0.2367, 0.4072, 0.2216, 0.4002, 0.2367, 0.3844, 0.2387, 0.3966, 0.2201, 0.4072, 0.2216, 0.3966, 0.2201, 0.4073, 0.2033, 0.4177, 0.205, 0.1347, 0.3036, 0.1206, 0.3109, 0.1016, 0.3119, 0.1156, 0.3039, 0.1347, 0.3036, 0.1156, 0.3039, 0.1312, 0.296, 0.15, 0.2965, 0.1347, 0.3036, 0.15, 0.2965, 0.1648, 0.2984, 0.15, 0.3047, 0.1347, 0.3036, 0.15, 0.3047, 0.1356, 0.3112, 0.1206, 0.3109, 0.3597, 0.1783, 0.3458, 0.1877, 0.3444, 0.1762, 0.3578, 0.1666, 0.3597, 0.1783, 0.3578, 0.1666, 0.3727, 0.1536, 0.3742, 0.1657, 0.3597, 0.1783, 0.3742, 0.1657, 0.3775, 0.1769, 0.3634, 0.1898, 0.3597, 0.1783, 0.3634, 0.1898, 0.3491, 0.1997, 0.3458, 0.1877, 0.3123, 0.4199, 0.3146, 0.4354, 0.3089, 0.4539, 0.3058, 0.4368, 0.3123, 0.4199, 0.3058, 0.4368, 0.3028, 0.4173, 0.3102, 0.4021, 0.3123, 0.4199, 0.3102, 0.4021, 0.3177, 0.3907, 0.3191, 0.4072, 0.3123, 0.4199, 0.3191, 0.4072, 0.3207, 0.4215, 0.3146, 0.4354, 0.1493, 0.344, 0.1659, 0.3409, 0.1511, 0.3527, 0.1333, 0.3555, 0.1493, 0.344, 0.1333, 0.3555, 0.1168, 0.3572, 0.1327, 0.3466, 0.1493, 0.344, 0.1327, 0.3466, 0.1443, 0.3365, 0.1609, 0.333, 0.1493, 0.344, 0.1609, 0.333, 0.1762, 0.3295, 0.1659, 0.3409, 0.3457, 0.4828, 0.3518, 0.4761, 0.3552, 0.4929, 0.3478, 0.5001, 0.3457, 0.4828, 0.3478, 0.5001, 0.3385, 0.5039, 0.3383, 0.4858, 0.3457, 0.4828, 0.3383, 0.4858, 0.338, 0.4685, 0.3442, 0.4663, 0.3457, 0.4828, 0.3442, 0.4663, 0.3488, 0.465, 0.3518, 0.4761, 0.3592, 0.4188, 0.3593, 0.401, 0.3669, 0.4155, 0.3659, 0.435, 0.3592, 0.4188, 0.3659, 0.435, 0.3644, 0.452, 0.3585, 0.4342, 0.3592, 0.4188, 0.3585, 0.4342, 0.3519, 0.4208, 0.3519, 0.4066, 0.3592, 0.4188, 0.3519, 0.4066, 0.3513, 0.3901, 0.3593, 0.401, 0.08896, 0.3331, 0.08618, 0.3405, 0.07277, 0.3447, 0.07305, 0.3369, 0.08896, 0.3331, 0.07305, 0.3369, 0.07837, 0.3286, 0.09659, 0.3252, 0.08896, 0.3331, 0.09659, 0.3252, 0.1082, 0.3235, 0.1058, 0.3283, 0.08896, 0.3331, 0.1058, 0.3283, 0.1023, 0.3352, 0.08618, 0.3405, 0.4293, 0.1903, 0.442, 0.1761, 0.4552, 0.1754, 0.4415, 0.1907, 0.4293, 0.1903, 0.4415, 0.1907, 0.4293, 0.2059, 0.4177, 0.205, 0.4293, 0.1903, 0.4177, 0.205, 0.4073, 0.2033, 0.4185, 0.1886, 0.4293, 0.1903, 0.4185, 0.1886, 0.4306, 0.175, 0.442, 0.1761, 0.5218, 0.04695, 0.5124, 0.04837, 0.5296, 0.03106, 0.5396, 0.02962, 0.5218, 0.04695, 0.5396, 0.02962, 0.5457, 0.0315, 0.5279, 0.04918, 0.5218, 0.04695, 0.5279, 0.04918, 0.5119, 0.06507, 0.5057, 0.06229, 0.5218, 0.04695, 0.5057, 0.06229, 0.5023, 0.05975, 0.5124, 0.04837, 0.1075, 0.3179, 0.09659, 0.3252, 0.07837, 0.3286, 0.08856, 0.3202, 0.1075, 0.3179, 0.08856, 0.3202, 0.1016, 0.3119, 0.1206, 0.3109, 0.1075, 0.3179, 0.1206, 0.3109, 0.1356, 0.3112, 0.1212, 0.3176, 0.1075, 0.3179, 0.1212, 0.3176, 0.1082, 0.3235, 0.09659, 0.3252, 0.3871, 0.1522, 0.3742, 0.1657, 0.3727, 0.1536, 0.3871, 0.1398, 0.3871, 0.1522, 0.3871, 0.1398, 0.4017, 0.1253, 0.3996, 0.1381, 0.3871, 0.1522, 0.3996, 0.1381, 0.4005, 0.1493, 0.3893, 0.1633, 0.3871, 0.1522, 0.3893, 0.1633, 0.3775, 0.1769, 0.3742, 0.1657, 0.3122, 0.1797, 0.2994, 0.1676, 0.3004, 0.158, 0.3131, 0.1697, 0.3122, 0.1797, 0.3131, 0.1697, 0.3249, 0.1778, 0.3245, 0.1887, 0.3122, 0.1797, 0.3245, 0.1887, 0.3235, 0.2042, 0.3089, 0.1892, 0.3122, 0.1797, 0.3089, 0.1892, 0.2962, 0.1765, 0.2994, 0.1676, 0.3169, 0.448, 0.3193, 0.4588, 0.3142, 0.479, 0.3117, 0.4679, 0.3169, 0.448, 0.3117, 0.4679, 0.3089, 0.4539, 0.3146, 0.4354, 0.3169, 0.448, 0.3146, 0.4354, 0.3207, 0.4215, 0.3226, 0.433, 0.3169, 0.448, 0.3226, 0.433, 0.3247, 0.4438, 0.3193, 0.4588, 0.1149, 0.349, 0.1327, 0.3466, 0.1168, 0.3572, 0.1009, 0.3576, 0.1149, 0.349, 0.1009, 0.3576, 0.0873, 0.356, 0.0995, 0.3495, 0.1149, 0.349, 0.0995, 0.3495, 0.1095, 0.3439, 0.1247, 0.3409, 0.1149, 0.349, 0.1247, 0.3409, 0.1443, 0.3365, 0.1327, 0.3466, 0.2627, 0.2111, 0.2684, 0.2252, 0.257, 0.2242, 0.2512, 0.2106, 0.2627, 0.2111, 0.2512, 0.2106, 0.2422, 0.196, 0.2542, 0.1967, 0.2627, 0.2111, 0.2542, 0.1967, 0.2648, 0.1965, 0.2734, 0.2107, 0.2627, 0.2111, 0.2734, 0.2107, 0.2797, 0.2253, 0.2684, 0.2252, 0.3573, 0.4467, 0.3585, 0.4342, 0.3644, 0.452, 0.3627, 0.466, 0.3573, 0.4467, 0.3627, 0.466, 0.3608, 0.4771, 0.356, 0.4574, 0.3573, 0.4467, 0.356, 0.4574, 0.3506, 0.4427, 0.3513, 0.4322, 0.3573, 0.4467, 0.3513, 0.4322, 0.3519, 0.4208, 0.3585, 0.4342, 0.456, 0.1613, 0.4703, 0.1461, 0.4854, 0.142, 0.4701, 0.159, 0.456, 0.1613, 0.4701, 0.159, 0.4552, 0.1754, 0.442, 0.1761, 0.456, 0.1613, 0.442, 0.1761, 0.4306, 0.175, 0.4438, 0.1612, 0.456, 0.1613, 0.4438, 0.1612, 0.4573, 0.1472, 0.4703, 0.1461, 0.3314, 0.4837, 0.3383, 0.4858, 0.3385, 0.5039, 0.3291, 0.5008, 0.3314, 0.4837, 0.3291, 0.5008, 0.3214, 0.4942, 0.3257, 0.4776, 0.3314, 0.4837, 0.3257, 0.4776, 0.3285, 0.4663, 0.3327, 0.4672, 0.3314, 0.4837, 0.3327, 0.4672, 0.338, 0.4685, 0.3383, 0.4858, 0.4011, 0.3155, 0.419, 0.3193, 0.4247, 0.3306, 0.4063, 0.3268, 0.4011, 0.3155, 0.4063, 0.3268, 0.3902, 0.3253, 0.385, 0.3139, 0.4011, 0.3155, 0.385, 0.3139, 0.3812, 0.3023, 0.3979, 0.3046, 0.4011, 0.3155, 0.3979, 0.3046, 0.4155, 0.3087, 0.419, 0.3193, 0.4134, 0.1237, 0.3996, 0.1381, 0.4017, 0.1253, 0.4171, 0.1099, 0.4134, 0.1237, 0.4171, 0.1099, 0.4334, 0.09425, 0.4279, 0.1091, 0.4134, 0.1237, 0.4279, 0.1091, 0.4262, 0.1217, 0.413, 0.1354, 0.4134, 0.1237, 0.413, 0.1354, 0.4005, 0.1493, 0.3996, 0.1381, 0.2873, 0.1552, 0.2752, 0.1422, 0.2755, 0.1306, 0.2881, 0.1449, 0.2873, 0.1552, 0.2881, 0.1449, 0.3004, 0.158, 0.2994, 0.1676, 0.2873, 0.1552, 0.2994, 0.1676, 0.2962, 0.1765, 0.2846, 0.1646, 0.2873, 0.1552, 0.2846, 0.1646, 0.2731, 0.1526, 0.2752, 0.1422, 0.322, 0.469, 0.3257, 0.4776, 0.3214, 0.4942, 0.3169, 0.4873, 0.322, 0.469, 0.3169, 0.4873, 0.3142, 0.479, 0.3193, 0.4588, 0.322, 0.469, 0.3193, 0.4588, 0.3247, 0.4438, 0.327, 0.4556, 0.322, 0.469, 0.327, 0.4556, 0.3285, 0.4663, 0.3257, 0.4776, 0.4185, 0.2632, 0.4047, 0.2549, 0.417, 0.2508, 0.4302, 0.2581, 0.4185, 0.2632, 0.4302, 0.2581, 0.4473, 0.2656, 0.436, 0.2711, 0.4185, 0.2632, 0.436, 0.2711, 0.4269, 0.2769, 0.409, 0.2691, 0.4185, 0.2632, 0.409, 0.2691, 0.3885, 0.26, 0.4047, 0.2549, 0.2447, 0.184, 0.2542, 0.1967, 0.2422, 0.196, 0.2325, 0.1821, 0.2447, 0.184, 0.2325, 0.1821, 0.2217, 0.1683, 0.2343, 0.1716, 0.2447, 0.184, 0.2343, 0.1716, 0.2454, 0.1731, 0.2554, 0.1845, 0.2447, 0.184, 0.2554, 0.1845, 0.2648, 0.1965, 0.2542, 0.1967, 0.3547, 0.4674, 0.356, 0.4574, 0.3608, 0.4771, 0.3589, 0.4856, 0.3547, 0.4674, 0.3589, 0.4856, 0.3552, 0.4929, 0.3518, 0.4761, 0.3547, 0.4674, 0.3518, 0.4761, 0.3488, 0.465, 0.3498, 0.4543, 0.3547, 0.4674, 0.3498, 0.4543, 0.3506, 0.4427, 0.356, 0.4574, 0.484, 0.1304, 0.4968, 0.115, 0.514, 0.1074, 0.5003, 0.1246, 0.484, 0.1304, 0.5003, 0.1246, 0.4854, 0.142, 0.4703, 0.1461, 0.484, 0.1304, 0.4703, 0.1461, 0.4573, 0.1472, 0.4701, 0.1329, 0.484, 0.1304, 0.4701, 0.1329, 0.4823, 0.1189, 0.4968, 0.115, 0.436, 0.324, 0.4526, 0.3291, 0.4608, 0.3411, 0.4428, 0.3355, 0.436, 0.324, 0.4428, 0.3355, 0.4247, 0.3306, 0.419, 0.3193, 0.436, 0.324, 0.419, 0.3193, 0.4155, 0.3087, 0.4318, 0.3131, 0.436, 0.324, 0.4318, 0.3131, 0.4472, 0.3179, 0.4526, 0.3291, 0.4429, 0.09478, 0.4279, 0.1091, 0.4334, 0.09425, 0.4505, 0.07862, 0.4429, 0.09478, 0.4505, 0.07862, 0.4677, 0.06418, 0.4581, 0.08146, 0.4429, 0.09478, 0.4581, 0.08146, 0.4531, 0.09562, 0.4396, 0.1082, 0.4429, 0.09478, 0.4396, 0.1082, 0.4262, 0.1217, 0.4279, 0.1091, 0.2624, 0.1281, 0.2494, 0.1141, 0.248, 0.09952, 0.2621, 0.115, 0.2624, 0.1281, 0.2621, 0.115, 0.2755, 0.1306, 0.2752, 0.1422, 0.2624, 0.1281, 0.2752, 0.1422, 0.2731, 0.1526, 0.261, 0.1396, 0.2624, 0.1281, 0.261, 0.1396, 0.2491, 0.1266, 0.2494, 0.1141, 0.453, 0.2775, 0.436, 0.2711, 0.4473, 0.2656, 0.4653, 0.2723, 0.453, 0.2775, 0.4653, 0.2723, 0.4834, 0.2788, 0.4696, 0.283, 0.453, 0.2775, 0.4696, 0.283, 0.4587, 0.2877, 0.4432, 0.2828, 0.453, 0.2775, 0.4432, 0.2828, 0.4269, 0.2769, 0.436, 0.2711, 0.223, 0.1583, 0.2343, 0.1716, 0.2217, 0.1683, 0.2095, 0.1535, 0.223, 0.1583, 0.2095, 0.1535, 0.1969, 0.1383, 0.2114, 0.1445, 0.223, 0.1583, 0.2114, 0.1445, 0.224, 0.1479, 0.2348, 0.1607, 0.223, 0.1583, 0.2348, 0.1607, 0.2454, 0.1731, 0.2343, 0.1716, 0.5083, 0.1003, 0.5177, 0.08673, 0.5353, 0.07434, 0.5258, 0.09052, 0.5083, 0.1003, 0.5258, 0.09052, 0.514, 0.1074, 0.4968, 0.115, 0.5083, 0.1003, 0.4968, 0.115, 0.4823, 0.1189, 0.4935, 0.1061, 0.5083, 0.1003, 0.4935, 0.1061, 0.5031, 0.09456, 0.5177, 0.08673, 0.5588, 0.327, 0.554, 0.3194, 0.5714, 0.3244, 0.5763, 0.3329, 0.5588, 0.327, 0.5763, 0.3329, 0.5768, 0.3406, 0.5591, 0.3344, 0.5588, 0.327, 0.5591, 0.3344, 0.5417, 0.3286, 0.5419, 0.3214, 0.5588, 0.327, 0.5419, 0.3214, 0.5419, 0.3172, 0.554, 0.3194, 0.4689, 0.3342, 0.4852, 0.3389, 0.4971, 0.3517, 0.4788, 0.3467, 0.4689, 0.3342, 0.4788, 0.3467, 0.4608, 0.3411, 0.4526, 0.3291, 0.4689, 0.3342, 0.4526, 0.3291, 0.4472, 0.3179, 0.4623, 0.3227, 0.4689, 0.3342, 0.4623, 0.3227, 0.4773, 0.3271, 0.4852, 0.3389, 0.4731, 0.0701, 0.4581, 0.08146, 0.4677, 0.06418, 0.4845, 0.05207, 0.4731, 0.0701, 0.4845, 0.05207, 0.5007, 0.04242, 0.4874, 0.06069, 0.4731, 0.0701, 0.4874, 0.06069, 0.4792, 0.07544, 0.4665, 0.08481, 0.4731, 0.0701, 0.4665, 0.08481, 0.4531, 0.09562, 0.4581, 0.08146, 0.2366, 0.1014, 0.2246, 0.08993, 0.2189, 0.07319, 0.2331, 0.08555, 0.2366, 0.1014, 0.2331, 0.08555, 0.248, 0.09952, 0.2494, 0.1141, 0.2366, 0.1014, 0.2494, 0.1141, 0.2491, 0.1266, 0.2379, 0.1146, 0.2366, 0.1014, 0.2379, 0.1146, 0.2277, 0.1037, 0.2246, 0.08993, 0.4859, 0.2884, 0.4696, 0.283, 0.4834, 0.2788, 0.501, 0.2853, 0.4859, 0.2884, 0.501, 0.2853, 0.5182, 0.2922, 0.5018, 0.294, 0.4859, 0.2884, 0.5018, 0.294, 0.4889, 0.2969, 0.474, 0.2923, 0.4859, 0.2884, 0.474, 0.2923, 0.4587, 0.2877, 0.4696, 0.283, 0.5296, 0.05529, 0.5279, 0.04918, 0.5457, 0.0315, 0.5475, 0.03714, 0.5296, 0.05529, 0.5475, 0.03714, 0.5458, 0.04643, 0.528, 0.06416, 0.5296, 0.05529, 0.528, 0.06416, 0.5169, 0.07411, 0.5142, 0.07135, 0.5296, 0.05529, 0.5142, 0.07135, 0.5119, 0.06507, 0.5279, 0.04918, 0.0898, 0.3463, 0.0995, 0.3495, 0.0873, 0.356, 0.07772, 0.3513, 0.0898, 0.3463, 0.07772, 0.3513, 0.07277, 0.3447, 0.08618, 0.3405, 0.0898, 0.3463, 0.08618, 0.3405, 0.1023, 0.3352, 0.1049, 0.3407, 0.0898, 0.3463, 0.1049, 0.3407, 0.1095, 0.3439, 0.0995, 0.3495, 0.2001, 0.1307, 0.2114, 0.1445, 0.1969, 0.1383, 0.1849, 0.1228, 0.2001, 0.1307, 0.1849, 0.1228, 0.1742, 0.1079, 0.19, 0.1176, 0.2001, 0.1307, 0.19, 0.1176, 0.2037, 0.1235, 0.2133, 0.1353, 0.2001, 0.1307, 0.2133, 0.1353, 0.224, 0.1479, 0.2114, 0.1445, 0.5242, 0.07467, 0.528, 0.06416, 0.5458, 0.04643, 0.5418, 0.05923, 0.5242, 0.07467, 0.5418, 0.05923, 0.5353, 0.07434, 0.5177, 0.08673, 0.5242, 0.07467, 0.5177, 0.08673, 0.5031, 0.09456, 0.5101, 0.08452, 0.5242, 0.07467, 0.5101, 0.08452, 0.5169, 0.07411, 0.528, 0.06416, 0.502, 0.3426, 0.5186, 0.345, 0.5344, 0.3569, 0.516, 0.3554, 0.502, 0.3426, 0.516, 0.3554, 0.4971, 0.3517, 0.4852, 0.3389, 0.502, 0.3426, 0.4852, 0.3389, 0.4773, 0.3271, 0.4924, 0.3309, 0.502, 0.3426, 0.4924, 0.3309, 0.5076, 0.3342, 0.5186, 0.345, 0.5007, 0.05319, 0.4874, 0.06069, 0.5007, 0.04242, 0.5162, 0.03537, 0.5007, 0.05319, 0.5162, 0.03537, 0.5296, 0.03106, 0.5124, 0.04837, 0.5007, 0.05319, 0.5124, 0.04837, 0.5023, 0.05975, 0.491, 0.06722, 0.5007, 0.05319, 0.491, 0.06722, 0.4792, 0.07544, 0.4874, 0.06069, 0.2142, 0.07981, 0.2045, 0.07108, 0.1951, 0.05414, 0.2063, 0.06257, 0.2142, 0.07981, 0.2063, 0.06257, 0.2189, 0.07319, 0.2246, 0.08993, 0.2142, 0.07981, 0.2246, 0.08993, 0.2277, 0.1037, 0.219, 0.09393, 0.2142, 0.07981, 0.219, 0.09393, 0.2103, 0.08492, 0.2045, 0.07108, 0.5171, 0.3, 0.5018, 0.294, 0.5182, 0.2922, 0.5347, 0.2998, 0.5171, 0.3, 0.5347, 0.2998, 0.5497, 0.3078, 0.5315, 0.3063, 0.5171, 0.3, 0.5315, 0.3063, 0.5172, 0.3069, 0.5033, 0.3018, 0.5171, 0.3, 0.5033, 0.3018, 0.4889, 0.2969, 0.5018, 0.294, 0.1819, 0.1057, 0.19, 0.1176, 0.1742, 0.1079, 0.1656, 0.09438, 0.1819, 0.1057, 0.1656, 0.09438, 0.1586, 0.08161, 0.1753, 0.09453, 0.1819, 0.1057, 0.1753, 0.09453, 0.1893, 0.1029, 0.1959, 0.1129, 0.1819, 0.1057, 0.1959, 0.1129, 0.2037, 0.1235, 0.19, 0.1176, 0.2692, 0.2369, 0.2626, 0.2475, 0.2503, 0.2443, 0.2575, 0.2348, 0.2692, 0.2369, 0.2575, 0.2348, 0.257, 0.2242, 0.2684, 0.2252, 0.2692, 0.2369, 0.2684, 0.2252, 0.2797, 0.2253, 0.2825, 0.2386, 0.2692, 0.2369, 0.2825, 0.2386, 0.2788, 0.2521, 0.2626, 0.2475, 0.5555, 0.3406, 0.5591, 0.3344, 0.5768, 0.3406, 0.5729, 0.3467, 0.5555, 0.3406, 0.5729, 0.3467, 0.5643, 0.3514, 0.5474, 0.3448, 0.5555, 0.3406, 0.5474, 0.3448, 0.5359, 0.3391, 0.5384, 0.335, 0.5555, 0.3406, 0.5384, 0.335, 0.5417, 0.3286, 0.5591, 0.3344, 0.2459, 0.2584, 0.2247, 0.2684, 0.2117, 0.2641, 0.2335, 0.2544, 0.2459, 0.2584, 0.2335, 0.2544, 0.2503, 0.2443, 0.2626, 0.2475, 0.2459, 0.2584, 0.2626, 0.2475, 0.2788, 0.2521, 0.2561, 0.2633, 0.2459, 0.2584, 0.2561, 0.2633, 0.235, 0.2731, 0.2247, 0.2684, 0.1755, 0.05759, 0.1684, 0.05966, 0.1531, 0.04432, 0.1628, 0.04318, 0.1755, 0.05759, 0.1628, 0.04318, 0.1745, 0.04489, 0.1847, 0.05903, 0.1755, 0.05759, 0.1847, 0.05903, 0.1913, 0.06902, 0.1876, 0.07101, 0.1755, 0.05759, 0.1876, 0.07101, 0.1825, 0.07402, 0.1684, 0.05966, 0.3349, 0.1912, 0.3245, 0.1887, 0.3249, 0.1778, 0.3343, 0.18, 0.3349, 0.1912, 0.3343, 0.18, 0.3444, 0.1762, 0.3458, 0.1877, 0.3349, 0.1912, 0.3458, 0.1877, 0.3491, 0.1997, 0.337, 0.2048, 0.3349, 0.1912, 0.337, 0.2048, 0.3235, 0.2042, 0.3245, 0.1887, 0.5344, 0.346, 0.5474, 0.3448, 0.5643, 0.3514, 0.551, 0.3552, 0.5344, 0.346, 0.551, 0.3552, 0.5344, 0.3569, 0.5186, 0.345, 0.5344, 0.346, 0.5186, 0.345, 0.5076, 0.3342, 0.523, 0.3374, 0.5344, 0.346, 0.523, 0.3374, 0.5359, 0.3391, 0.5474, 0.3448, 0.2644, 0.3141, 0.2837, 0.3127, 0.2772, 0.3239, 0.258, 0.3262, 0.2644, 0.3141, 0.258, 0.3262, 0.2351, 0.3314, 0.2421, 0.3186, 0.2644, 0.3141, 0.2421, 0.3186, 0.2466, 0.3063, 0.2685, 0.302, 0.2644, 0.3141, 0.2685, 0.302, 0.2926, 0.2982, 0.2837, 0.3127, 0.1945, 0.06385, 0.1847, 0.05903, 0.1745, 0.04489, 0.1849, 0.04839, 0.1945, 0.06385, 0.1849, 0.04839, 0.1951, 0.05414, 0.2045, 0.07108, 0.1945, 0.06385, 0.2045, 0.07108, 0.2103, 0.08492, 0.2003, 0.07622, 0.1945, 0.06385, 0.2003, 0.07622, 0.1913, 0.06902, 0.1847, 0.05903, 0.5443, 0.3127, 0.5315, 0.3063, 0.5497, 0.3078, 0.5623, 0.316, 0.5443, 0.3127, 0.5623, 0.316, 0.5714, 0.3244, 0.554, 0.3194, 0.5443, 0.3127, 0.554, 0.3194, 0.5419, 0.3172, 0.5308, 0.3119, 0.5443, 0.3127, 0.5308, 0.3119, 0.5172, 0.3069, 0.5315, 0.3063, 0.1693, 0.08368, 0.1753, 0.09453, 0.1586, 0.08161, 0.1523, 0.06896, 0.1693, 0.08368, 0.1523, 0.06896, 0.1484, 0.05777, 0.1655, 0.07377, 0.1693, 0.08368, 0.1655, 0.07377, 0.1765, 0.08298, 0.183, 0.09313, 0.1693, 0.08368, 0.183, 0.09313, 0.1893, 0.1029, 0.1753, 0.09453, 0.1652, 0.06541, 0.1655, 0.07377, 0.1484, 0.05777, 0.1484, 0.04937, 0.1652, 0.06541, 0.1484, 0.04937, 0.1531, 0.04432, 0.1684, 0.05966, 0.1652, 0.06541, 0.1684, 0.05966, 0.1825, 0.07402, 0.1797, 0.08008, 0.1652, 0.06541, 0.1797, 0.08008, 0.1765, 0.08298, 0.1655, 0.07377, 0.2042, 0.2763, 0.1848, 0.2831, 0.1691, 0.28, 0.1901, 0.2724, 0.2042, 0.2763, 0.1901, 0.2724, 0.2117, 0.2641, 0.2247, 0.2684, 0.2042, 0.2763, 0.2247, 0.2684, 0.235, 0.2731, 0.2154, 0.2807, 0.2042, 0.2763, 0.2154, 0.2807, 0.1972, 0.2868, 0.1848, 0.2831, 0.3989, 0.2469, 0.4002, 0.2367, 0.4118, 0.2357, 0.4111, 0.2443, 0.3989, 0.2469, 0.4111, 0.2443, 0.417, 0.2508, 0.4047, 0.2549, 0.3989, 0.2469, 0.4047, 0.2549, 0.3885, 0.26, 0.3853, 0.2498, 0.3989, 0.2469, 0.3853, 0.2498, 0.3844, 0.2387, 0.4002, 0.2367, 0.3051, 0.3413, 0.3068, 0.3621, 0.2988, 0.3741, 0.2973, 0.3526, 0.3051, 0.3413, 0.2973, 0.3526, 0.2943, 0.3354, 0.3018, 0.3244, 0.3051, 0.3413, 0.3018, 0.3244, 0.3103, 0.3153, 0.3134, 0.3326, 0.3051, 0.3413, 0.3134, 0.3326, 0.3151, 0.3529, 0.3068, 0.3621, 0.2215, 0.3247, 0.2421, 0.3186, 0.2351, 0.3314, 0.2131, 0.3375, 0.2215, 0.3247, 0.2131, 0.3375, 0.1916, 0.3436, 0.2021, 0.3312, 0.2215, 0.3247, 0.2021, 0.3312, 0.2091, 0.3193, 0.227, 0.3126, 0.2215, 0.3247, 0.227, 0.3126, 0.2466, 0.3063, 0.2421, 0.3186, 0.3602, 0.3402, 0.3649, 0.3239, 0.3713, 0.3352, 0.3679, 0.3515, 0.3602, 0.3402, 0.3679, 0.3515, 0.3669, 0.3724, 0.3583, 0.3607, 0.3602, 0.3402, 0.3583, 0.3607, 0.3497, 0.3519, 0.352, 0.3315, 0.3602, 0.3402, 0.352, 0.3315, 0.3557, 0.3095, 0.3649, 0.3239, 0.2954, 0.3155, 0.3018, 0.3244, 0.2943, 0.3354, 0.2885, 0.3264, 0.2954, 0.3155, 0.2885, 0.3264, 0.2772, 0.3239, 0.2837, 0.3127, 0.2954, 0.3155, 0.2837, 0.3127, 0.2926, 0.2982, 0.3043, 0.3048, 0.2954, 0.3155, 0.3043, 0.3048, 0.3103, 0.3153, 0.3018, 0.3244])
me_plane.use_remesh_preserve_volume = False
me_plane.use_remesh_preserve_attributes = False
me_plane.use_mirror_vertex_groups = False
me_plane.update()

# ---- objects
ob_plane = bpy.data.objects.new('Plane', me_plane)

# ---- transforms, parenting, visibility, modifiers, constraints
ob_plane.location = (-0.008945, -0.02636, 0.0)
ob_plane.scale = (0.1902, 0.1902, 0.1902)
ob_plane.lineart.crease_threshold = 0.0

# ---- collection membership
col_collection_1.objects.link(ob_plane)

# ---- scene / render settings (as saved in the file)
scene.frame_start = 1; scene.frame_end = 250; scene.frame_set(1)
scene.render.engine = 'BLENDER_EEVEE_NEXT'
scene.render.resolution_percentage = 50
scene.render.dither_intensity = 0.0
scene.cycles.use_denoising = False
scene.cycles.samples = 128
scene.cycles.sampling_pattern = 'TABULATED_SOBOL'
scene.cycles.light_sampling_threshold = 0.0
scene.cycles.use_adaptive_sampling = False
scene.cycles.use_light_tree = False
scene.cycles.blur_glossy = 0.0
scene.cycles.sample_clamp_indirect = 0.0
scene.view_settings.view_transform = 'Standard'
bpy.context.view_layer.update()

# ---- added for rendering (the .blend has no active camera and no usable light): camera, sun
cam_auto = bpy.data.cameras.new('AutoCamera')
cam_auto.lens = 50.0
cam_auto.sensor_width = 36.0
cam_auto.clip_end = 1000.0
ob_auto_camera = bpy.data.objects.new('AutoCamera', cam_auto)
scene.collection.objects.link(ob_auto_camera)
ob_auto_camera.location = (3.49513, -4.29526, 2.92895)
ob_auto_camera.rotation_euler = (1.09748, -7.21219e-08, 0.694738)
scene.camera = ob_auto_camera
light_auto_sun = bpy.data.lights.new('AutoSun', 'SUN')
light_auto_sun.energy = 3.0
light_auto_sun.angle = 0.0523599
ob_auto_sun = bpy.data.objects.new('AutoSun', light_auto_sun)
scene.collection.objects.link(ob_auto_sun)
ob_auto_sun.rotation_euler = (0.872665, 0.174533, 0.523599)
bpy.context.view_layer.update()
